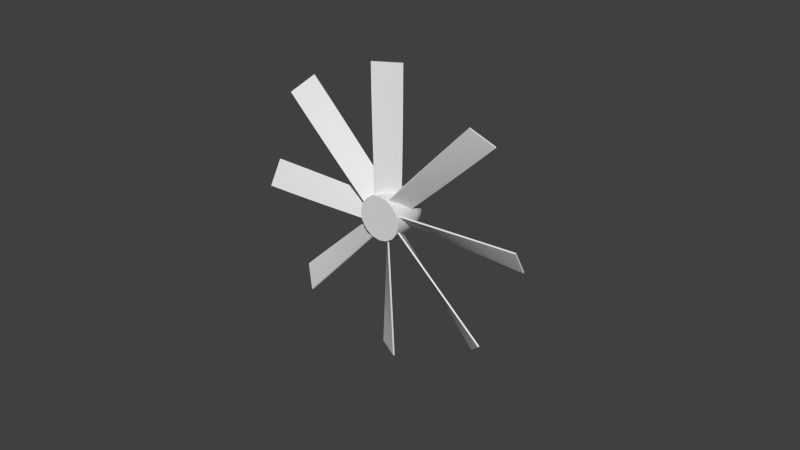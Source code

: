 # Source: Fan.blend  (saved by Blender 2.71.0; exported with 4.5.12 LTS)
import bpy
from mathutils import Matrix  # noqa: F401  (used for matrix-valued properties, if any)

bpy.ops.wm.read_factory_settings(use_empty=True)
scene = bpy.context.scene
scene.name = 'Scene'

# ---- collections
col_collection_6 = bpy.data.collections.new('Collection 6'); scene.collection.children.link(col_collection_6)
col_collection_6.hide_render = True
col_collection_6.hide_viewport = True
col_collection_16 = bpy.data.collections.new('Collection 16'); scene.collection.children.link(col_collection_16)

# ---- world
world_world = bpy.data.worlds.new('World'); scene.world = world_world
world_world.color = (0.05088, 0.05088, 0.05088)
world_world.use_sun_shadow = False
world_world.sun_shadow_jitter_overblur = 0.0
world_world.cycles.sampling_method = 'MANUAL'
world_world.cycles.sample_map_resolution = 256

# ---- meshes
me_sphere_001 = bpy.data.meshes.new('Sphere.001')
me_sphere_001.from_pydata([(-0.3827, 0.0, 0.9239), (-0.7071, 0.0, 0.7071), (-0.9239, 0.0, 0.3827), (-1.0, 0.0, -4.371e-08), (-0.3536, 0.1464, 0.9239), (-0.6533, 0.2706, 0.7071), (-0.8536, 0.3536, 0.3827), (-0.9239, 0.3827, -4.371e-08), (-0.2706, 0.2706, 0.9239), (-0.5, 0.5, 0.7071), (-0.6533, 0.6533, 0.3827), (-0.7071, 0.7071, -4.371e-08), (-0.1464, 0.3536, 0.9239), (-0.2706, 0.6533, 0.7071), (-0.3536, 0.8536, 0.3827), (-0.3827, 0.9239, -4.371e-08), (-1.307e-07, 0.3827, 0.9239), (-7.11e-08, 0.7071, 0.7071), (-1.149e-08, 0.9239, 0.3827), (-1.149e-08, 1.0, -4.371e-08), (-2.088e-07, -1.395e-07, 1.0), (0.1464, 0.3536, 0.9239), (0.2706, 0.6533, 0.7071), (0.3536, 0.8536, 0.3827), (0.3827, 0.9239, -4.371e-08), (0.2706, 0.2706, 0.9239), (0.5, 0.5, 0.7071), (0.6533, 0.6533, 0.3827), (0.7071, 0.7071, -4.371e-08), (0.3536, 0.1464, 0.9239), (0.6533, 0.2706, 0.7071), (0.8536, 0.3536, 0.3827), (0.9239, 0.3827, -4.371e-08), (0.3827, -7.268e-08, 0.9239), (0.7071, -2.664e-07, 0.7071), (0.9239, -2.962e-07, 0.3827), (1.0, -3.26e-07, -4.371e-08), (0.3536, -0.1464, 0.9239), (0.6533, -0.2706, 0.7071), (0.8536, -0.3536, 0.3827), (0.9239, -0.3827, -4.371e-08), (0.2706, -0.2706, 0.9239), (0.5, -0.5, 0.7071), (0.6533, -0.6533, 0.3827), (0.7071, -0.7071, -4.371e-08), (0.1464, -0.3536, 0.9239), (0.2706, -0.6533, 0.7071), (0.3536, -0.8536, 0.3827), (0.3827, -0.9239, -4.371e-08), (-0.9239, -0.3827, -1.201), (-0.7071, -0.7071, -1.201), (-0.3827, -0.9239, -1.201), (-2.499e-07, -0.3827, 0.9239), (-4.883e-07, -0.7071, 0.7071), (-5.181e-07, -0.9239, 0.3827), (-6.075e-07, -1.0, -4.371e-08), (-6.075e-07, -1.0, -1.201), (0.3827, -0.9239, -1.201), (0.7071, -0.7071, -1.201), (-0.1464, -0.3536, 0.9239), (-0.2706, -0.6533, 0.7071), (-0.3536, -0.8536, 0.3827), (-0.3827, -0.9239, -4.371e-08), (0.9239, -0.3827, -1.201), (1.0, -3.26e-07, -1.201), (0.9239, 0.3827, -1.201), (0.7071, 0.7071, -1.201), (-0.2706, -0.2706, 0.9239), (-0.5, -0.5, 0.7071), (-0.6533, -0.6533, 0.3827), (-0.7071, -0.7071, -4.371e-08), (0.3827, 0.9239, -1.201), (-1.149e-08, 1.0, -1.201), (-0.3827, 0.9239, -1.201), (-0.3536, -0.1464, 0.9239), (-0.6533, -0.2706, 0.7071), (-0.8536, -0.3536, 0.3827), (-0.9239, -0.3827, -4.371e-08), (-0.7071, 0.7071, -1.201), (-0.9239, 0.3827, -1.201), (-1.0, 0.0, -1.201), (0.0, 0.0, -1.2)], [], [(3, 2, 6, 7), (2, 1, 5, 6), (1, 0, 4, 5), (7, 6, 10, 11), (6, 5, 9, 10), (5, 4, 8, 9), (11, 10, 14, 15), (10, 9, 13, 14), (9, 8, 12, 13), (15, 14, 18, 19), (14, 13, 17, 18), (13, 12, 16, 17), (19, 18, 23, 24), (18, 17, 22, 23), (17, 16, 21, 22), (24, 23, 27, 28), (23, 22, 26, 27), (22, 21, 25, 26), (28, 27, 31, 32), (27, 26, 30, 31), (26, 25, 29, 30), (32, 31, 35, 36), (31, 30, 34, 35), (30, 29, 33, 34), (36, 35, 39, 40), (35, 34, 38, 39), (34, 33, 37, 38), (40, 39, 43, 44), (39, 38, 42, 43), (38, 37, 41, 42), (44, 43, 47, 48), (43, 42, 46, 47), (42, 41, 45, 46), (44, 48, 57, 58), (40, 44, 58, 63), (70, 77, 49, 50), (48, 47, 54, 55), (47, 46, 53, 54), (46, 45, 52, 53), (24, 28, 66, 71), (19, 24, 71, 72), (48, 55, 56, 57), (55, 54, 61, 62), (54, 53, 60, 61), (53, 52, 59, 60), (55, 62, 51, 56), (7, 11, 78, 79), (28, 32, 65, 66), (62, 61, 69, 70), (61, 60, 68, 69), (60, 59, 67, 68), (15, 19, 72, 73), (36, 40, 63, 64), (62, 70, 50, 51), (70, 69, 76, 77), (69, 68, 75, 76), (68, 67, 74, 75), (0, 20, 4), (4, 20, 8), (8, 20, 12), (12, 20, 16), (16, 20, 21), (21, 20, 25), (25, 20, 29), (29, 20, 33), (33, 20, 37), (37, 20, 41), (41, 20, 45), (77, 3, 80, 49), (45, 20, 52), (3, 7, 79, 80), (52, 20, 59), (32, 36, 64, 65), (59, 20, 67), (11, 15, 73, 78), (67, 20, 74), (77, 76, 2, 3), (76, 75, 1, 2), (75, 74, 0, 1), (74, 20, 0), (81, 73, 72), (81, 78, 73), (81, 79, 78), (81, 80, 79), (81, 49, 80), (81, 50, 49), (81, 51, 50), (81, 56, 51), (81, 57, 56), (81, 58, 57), (81, 63, 58), (81, 64, 63), (81, 65, 64), (81, 66, 65), (81, 71, 66), (81, 72, 71)])
_ca = me_sphere_001.color_attributes.new('Col', 'BYTE_COLOR', 'CORNER')
_ca.data.foreach_set('color', [0.07421, 0.07421, 0.07421, 1.0, 0.07421, 0.07421, 0.07421, 1.0, 0.07421, 0.07421, 0.07421, 1.0, 0.07421, 0.07421, 0.07421, 1.0, 0.07421, 0.07421, 0.07421, 1.0, 0.07421, 0.07421, 0.07421, 1.0, 0.07421, 0.07421, 0.07421, 1.0, 0.07421, 0.07421, 0.07421, 1.0, 0.07421, 0.07421, 0.07421, 1.0, 0.07421, 0.07421, 0.07421, 1.0, 0.07421, 0.07421, 0.07421, 1.0, 0.07421, 0.07421, 0.07421, 1.0, 0.07421, 0.07421, 0.07421, 1.0, 0.07421, 0.07421, 0.07421, 1.0, 0.07421, 0.07421, 0.07421, 1.0, 0.07421, 0.07421, 0.07421, 1.0, 0.07421, 0.07421, 0.07421, 1.0, 0.07421, 0.07421, 0.07421, 1.0, 0.07421, 0.07421, 0.07421, 1.0, 0.07421, 0.07421, 0.07421, 1.0, 0.07421, 0.07421, 0.07421, 1.0, 0.07421, 0.07421, 0.07421, 1.0, 0.07421, 0.07421, 0.07421, 1.0, 0.07421, 0.07421, 0.07421, 1.0, 0.07421, 0.07421, 0.07421, 1.0, 0.07421, 0.07421, 0.07421, 1.0, 0.07421, 0.07421, 0.07421, 1.0, 0.07421, 0.07421, 0.07421, 1.0, 0.07421, 0.07421, 0.07421, 1.0, 0.07421, 0.07421, 0.07421, 1.0, 0.07421, 0.07421, 0.07421, 1.0, 0.07421, 0.07421, 0.07421, 1.0, 0.07421, 0.07421, 0.07421, 1.0, 0.07421, 0.07421, 0.07421, 1.0, 0.07421, 0.07421, 0.07421, 1.0, 0.07421, 0.07421, 0.07421, 1.0, 0.07421, 0.07421, 0.07421, 1.0, 0.07421, 0.07421, 0.07421, 1.0, 0.07421, 0.07421, 0.07421, 1.0, 0.07421, 0.07421, 0.07421, 1.0, 0.07421, 0.07421, 0.07421, 1.0, 0.07421, 0.07421, 0.07421, 1.0, 0.07421, 0.07421, 0.07421, 1.0, 0.07421, 0.07421, 0.07421, 1.0, 0.07421, 0.07421, 0.07421, 1.0, 0.07421, 0.07421, 0.07421, 1.0, 0.07421, 0.07421, 0.07421, 1.0, 0.07421, 0.07421, 0.07421, 1.0, 0.07421, 0.07421, 0.07421, 1.0, 0.07421, 0.07421, 0.07421, 1.0, 0.07421, 0.07421, 0.07421, 1.0, 0.07421, 0.07421, 0.07421, 1.0, 0.07421, 0.07421, 0.07421, 1.0, 0.07421, 0.07421, 0.07421, 1.0, 0.07421, 0.07421, 0.07421, 1.0, 0.07421, 0.07421, 0.07421, 1.0, 0.07421, 0.07421, 0.07421, 1.0, 0.07421, 0.07421, 0.07421, 1.0, 0.07421, 0.07421, 0.07421, 1.0, 0.07421, 0.07421, 0.07421, 1.0, 0.07421, 0.07421, 0.07421, 1.0, 0.07421, 0.07421, 0.07421, 1.0, 0.07421, 0.07421, 0.07421, 1.0, 0.07421, 0.07421, 0.07421, 1.0, 0.07421, 0.07421, 0.07421, 1.0, 0.07421, 0.07421, 0.07421, 1.0, 0.07421, 0.07421, 0.07421, 1.0, 0.07421, 0.07421, 0.07421, 1.0, 0.07421, 0.07421, 0.07421, 1.0, 0.07421, 0.07421, 0.07421, 1.0, 0.07421, 0.07421, 0.07421, 1.0, 0.07421, 0.07421, 0.07421, 1.0, 0.07421, 0.07421, 0.07421, 1.0, 0.07421, 0.07421, 0.07421, 1.0, 0.07421, 0.07421, 0.07421, 1.0, 0.07421, 0.07421, 0.07421, 1.0, 0.07421, 0.07421, 0.07421, 1.0, 0.07421, 0.07421, 0.07421, 1.0, 0.07421, 0.07421, 0.07421, 1.0, 0.07421, 0.07421, 0.07421, 1.0, 0.07421, 0.07421, 0.07421, 1.0, 0.07421, 0.07421, 0.07421, 1.0, 0.07421, 0.07421, 0.07421, 1.0, 0.07421, 0.07421, 0.07421, 1.0, 0.07421, 0.07421, 0.07421, 1.0, 0.07421, 0.07421, 0.07421, 1.0, 0.07421, 0.07421, 0.07421, 1.0, 0.07421, 0.07421, 0.07421, 1.0, 0.07421, 0.07421, 0.07421, 1.0, 0.07421, 0.07421, 0.07421, 1.0, 0.07421, 0.07421, 0.07421, 1.0, 0.07421, 0.07421, 0.07421, 1.0, 0.07421, 0.07421, 0.07421, 1.0, 0.07421, 0.07421, 0.07421, 1.0, 0.07421, 0.07421, 0.07421, 1.0, 0.07421, 0.07421, 0.07421, 1.0, 0.07421, 0.07421, 0.07421, 1.0, 0.07421, 0.07421, 0.07421, 1.0, 0.07421, 0.07421, 0.07421, 1.0, 0.07421, 0.07421, 0.07421, 1.0, 0.07421, 0.07421, 0.07421, 1.0, 0.07421, 0.07421, 0.07421, 1.0, 0.07421, 0.07421, 0.07421, 1.0, 0.07421, 0.07421, 0.07421, 1.0, 0.07421, 0.07421, 0.07421, 1.0, 0.07421, 0.07421, 0.07421, 1.0, 0.07421, 0.07421, 0.07421, 1.0, 0.07421, 0.07421, 0.07421, 1.0, 0.07421, 0.07421, 0.07421, 1.0, 0.07421, 0.07421, 0.07421, 1.0, 0.07421, 0.07421, 0.07421, 1.0, 0.07421, 0.07421, 0.07421, 1.0, 0.07421, 0.07421, 0.07421, 1.0, 0.07421, 0.07421, 0.07421, 1.0, 0.07421, 0.07421, 0.07421, 1.0, 0.07421, 0.07421, 0.07421, 1.0, 0.07421, 0.07421, 0.07421, 1.0, 0.07421, 0.07421, 0.07421, 1.0, 0.07421, 0.07421, 0.07421, 1.0, 0.07421, 0.07421, 0.07421, 1.0, 0.07421, 0.07421, 0.07421, 1.0, 0.07421, 0.07421, 0.07421, 1.0, 0.07421, 0.07421, 0.07421, 1.0, 0.07421, 0.07421, 0.07421, 1.0, 0.07421, 0.07421, 0.07421, 1.0, 0.07421, 0.07421, 0.07421, 1.0, 0.07421, 0.07421, 0.07421, 1.0, 0.07421, 0.07421, 0.07421, 1.0, 0.07421, 0.07421, 0.07421, 1.0, 0.07421, 0.07421, 0.07421, 1.0, 0.07421, 0.07421, 0.07421, 1.0, 0.07421, 0.07421, 0.07421, 1.0, 0.07421, 0.07421, 0.07421, 1.0, 0.07421, 0.07421, 0.07421, 1.0, 0.07421, 0.07421, 0.07421, 1.0, 0.07421, 0.07421, 0.07421, 1.0, 0.07421, 0.07421, 0.07421, 1.0, 0.07421, 0.07421, 0.07421, 1.0, 0.07421, 0.07421, 0.07421, 1.0, 0.07421, 0.07421, 0.07421, 1.0, 0.07421, 0.07421, 0.07421, 1.0, 0.07421, 0.07421, 0.07421, 1.0, 0.07421, 0.07421, 0.07421, 1.0, 0.07421, 0.07421, 0.07421, 1.0, 0.07421, 0.07421, 0.07421, 1.0, 0.07421, 0.07421, 0.07421, 1.0, 0.07421, 0.07421, 0.07421, 1.0, 0.07421, 0.07421, 0.07421, 1.0, 0.07421, 0.07421, 0.07421, 1.0, 0.07421, 0.07421, 0.07421, 1.0, 0.07421, 0.07421, 0.07421, 1.0, 0.07421, 0.07421, 0.07421, 1.0, 0.07421, 0.07421, 0.07421, 1.0, 0.07421, 0.07421, 0.07421, 1.0, 0.07421, 0.07421, 0.07421, 1.0, 0.07421, 0.07421, 0.07421, 1.0, 0.07421, 0.07421, 0.07421, 1.0, 0.07421, 0.07421, 0.07421, 1.0, 0.07421, 0.07421, 0.07421, 1.0, 0.07421, 0.07421, 0.07421, 1.0, 0.07421, 0.07421, 0.07421, 1.0, 0.07421, 0.07421, 0.07421, 1.0, 0.07421, 0.07421, 0.07421, 1.0, 0.07421, 0.07421, 0.07421, 1.0, 0.07421, 0.07421, 0.07421, 1.0, 0.07421, 0.07421, 0.07421, 1.0, 0.07421, 0.07421, 0.07421, 1.0, 0.07421, 0.07421, 0.07421, 1.0, 0.07421, 0.07421, 0.07421, 1.0, 0.07421, 0.07421, 0.07421, 1.0, 0.07421, 0.07421, 0.07421, 1.0, 0.07421, 0.07421, 0.07421, 1.0, 0.07421, 0.07421, 0.07421, 1.0, 0.07421, 0.07421, 0.07421, 1.0, 0.07421, 0.07421, 0.07421, 1.0, 0.07421, 0.07421, 0.07421, 1.0, 0.07421, 0.07421, 0.07421, 1.0, 0.07421, 0.07421, 0.07421, 1.0, 0.07421, 0.07421, 0.07421, 1.0, 0.07421, 0.07421, 0.07421, 1.0, 0.07421, 0.07421, 0.07421, 1.0, 0.07421, 0.07421, 0.07421, 1.0, 0.07421, 0.07421, 0.07421, 1.0, 0.07421, 0.07421, 0.07421, 1.0, 0.07421, 0.07421, 0.07421, 1.0, 0.07421, 0.07421, 0.07421, 1.0, 0.07421, 0.07421, 0.07421, 1.0, 0.07421, 0.07421, 0.07421, 1.0, 0.07421, 0.07421, 0.07421, 1.0, 0.07421, 0.07421, 0.07421, 1.0, 0.07421, 0.07421, 0.07421, 1.0, 0.07421, 0.07421, 0.07421, 1.0, 0.07421, 0.07421, 0.07421, 1.0, 0.07421, 0.07421, 0.07421, 1.0, 0.07421, 0.07421, 0.07421, 1.0, 0.07421, 0.07421, 0.07421, 1.0, 0.07421, 0.07421, 0.07421, 1.0, 0.07421, 0.07421, 0.07421, 1.0, 0.07421, 0.07421, 0.07421, 1.0, 0.07421, 0.07421, 0.07421, 1.0, 0.07421, 0.07421, 0.07421, 1.0, 0.07421, 0.07421, 0.07421, 1.0, 0.07421, 0.07421, 0.07421, 1.0, 0.07421, 0.07421, 0.07421, 1.0, 0.07421, 0.07421, 0.07421, 1.0, 0.07421, 0.07421, 0.07421, 1.0, 0.07421, 0.07421, 0.07421, 1.0, 0.07421, 0.07421, 0.07421, 1.0, 0.07421, 0.07421, 0.07421, 1.0, 0.07421, 0.07421, 0.07421, 1.0, 0.07421, 0.07421, 0.07421, 1.0, 0.07421, 0.07421, 0.07421, 1.0, 0.07421, 0.07421, 0.07421, 1.0, 0.07421, 0.07421, 0.07421, 1.0, 0.07421, 0.07421, 0.07421, 1.0, 0.07421, 0.07421, 0.07421, 1.0, 0.07421, 0.07421, 0.07421, 1.0, 0.07421, 0.07421, 0.07421, 1.0, 0.07421, 0.07421, 0.07421, 1.0, 0.07421, 0.07421, 0.07421, 1.0, 0.07421, 0.07421, 0.07421, 1.0, 0.07421, 0.07421, 0.07421, 1.0, 0.07421, 0.07421, 0.07421, 1.0, 0.07421, 0.07421, 0.07421, 1.0, 0.07421, 0.07421, 0.07421, 1.0, 0.07421, 0.07421, 0.07421, 1.0, 0.07421, 0.07421, 0.07421, 1.0, 0.07421, 0.07421, 0.07421, 1.0, 0.07421, 0.07421, 0.07421, 1.0, 0.07421, 0.07421, 0.07421, 1.0, 0.07421, 0.07421, 0.07421, 1.0, 0.07421, 0.07421, 0.07421, 1.0, 0.07421, 0.07421, 0.07421, 1.0, 0.07421, 0.07421, 0.07421, 1.0, 0.07421, 0.07421, 0.07421, 1.0, 0.07421, 0.07421, 0.07421, 1.0, 0.07421, 0.07421, 0.07421, 1.0, 0.07421, 0.07421, 0.07421, 1.0, 0.07421, 0.07421, 0.07421, 1.0, 0.07421, 0.07421, 0.07421, 1.0, 0.07421, 0.07421, 0.07421, 1.0, 0.07421, 0.07421, 0.07421, 1.0, 0.07421, 0.07421, 0.07421, 1.0, 0.07421, 0.07421, 0.07421, 1.0, 0.07421, 0.07421, 0.07421, 1.0, 0.07421, 0.07421, 0.07421, 1.0, 0.07421, 0.07421, 0.07421, 1.0, 0.07421, 0.07421, 0.07421, 1.0, 0.07421, 0.07421, 0.07421, 1.0, 0.07421, 0.07421, 0.07421, 1.0, 0.07421, 0.07421, 0.07421, 1.0, 0.07421, 0.07421, 0.07421, 1.0, 0.07421, 0.07421, 0.07421, 1.0, 0.07421, 0.07421, 0.07421, 1.0, 0.07421, 0.07421, 0.07421, 1.0, 0.07421, 0.07421, 0.07421, 1.0, 0.07421, 0.07421, 0.07421, 1.0, 0.07421, 0.07421, 0.07421, 1.0, 0.07421, 0.07421, 0.07421, 1.0, 0.07421, 0.07421, 0.07421, 1.0, 0.07421, 0.07421, 0.07421, 1.0, 0.07421, 0.07421, 0.07421, 1.0, 0.07421, 0.07421, 0.07421, 1.0, 0.07421, 0.07421, 0.07421, 1.0, 0.07421, 0.07421, 0.07421, 1.0, 0.07421, 0.07421, 0.07421, 1.0, 0.07421, 0.07421, 0.07421, 1.0, 0.07421, 0.07421, 0.07421, 1.0, 0.07421, 0.07421, 0.07421, 1.0, 0.07421, 0.07421, 0.07421, 1.0, 0.07421, 0.07421, 0.07421, 1.0, 0.07421, 0.07421, 0.07421, 1.0, 0.07421, 0.07421, 0.07421, 1.0, 0.07421, 0.07421, 0.07421, 1.0, 0.07421, 0.07421, 0.07421, 1.0, 0.07421, 0.07421, 0.07421, 1.0, 0.07421, 0.07421, 0.07421, 1.0, 0.07421, 0.07421, 0.07421, 1.0, 0.07421, 0.07421, 0.07421, 1.0, 0.07421, 0.07421, 0.07421, 1.0, 0.07421, 0.07421, 0.07421, 1.0, 0.07421, 0.07421, 0.07421, 1.0, 0.07421, 0.07421, 0.07421, 1.0, 0.07421, 0.07421, 0.07421, 1.0, 0.07421, 0.07421, 0.07421, 1.0, 0.07421, 0.07421, 0.07421, 1.0, 0.07421, 0.07421, 0.07421, 1.0, 0.07421, 0.07421, 0.07421, 1.0, 0.07421, 0.07421, 0.07421, 1.0, 0.07421, 0.07421, 0.07421, 1.0, 0.07421, 0.07421, 0.07421, 1.0, 0.07421, 0.07421, 0.07421, 1.0, 0.07421, 0.07421, 0.07421, 1.0, 0.07421, 0.07421, 0.07421, 1.0, 0.07421, 0.07421, 0.07421, 1.0, 0.07421, 0.07421, 0.07421, 1.0, 0.07421, 0.07421, 0.07421, 1.0, 0.07421, 0.07421, 0.07421, 1.0, 0.07421, 0.07421, 0.07421, 1.0, 0.07421, 0.07421, 0.07421, 1.0, 0.07421, 0.07421, 0.07421, 1.0, 0.07421, 0.07421, 0.07421, 1.0, 0.07421, 0.07421, 0.07421, 1.0, 0.07421, 0.07421, 0.07421, 1.0, 0.07421, 0.07421, 0.07421, 1.0, 0.07421, 0.07421, 0.07421, 1.0, 0.07421, 0.07421, 0.07421, 1.0, 0.07421, 0.07421, 0.07421, 1.0, 0.07421, 0.07421, 0.07421, 1.0, 0.07421, 0.07421, 0.07421, 1.0, 0.07421, 0.07421, 0.07421, 1.0, 0.07421, 0.07421, 0.07421, 1.0, 0.07421, 0.07421, 0.07421, 1.0, 0.07421, 0.07421, 0.07421, 1.0, 0.07421, 0.07421, 0.07421, 1.0, 0.07421, 0.07421, 0.07421, 1.0, 0.07421, 0.07421, 0.07421, 1.0, 0.07421, 0.07421, 0.07421, 1.0, 0.07421, 0.07421, 0.07421, 1.0, 0.07421, 0.07421, 0.07421, 1.0, 0.07421, 0.07421, 0.07421, 1.0, 0.07421, 0.07421, 0.07421, 1.0, 0.07421, 0.07421, 0.07421, 1.0, 0.07421, 0.07421, 0.07421, 1.0, 0.07421, 0.07421, 0.07421, 1.0, 0.07421, 0.07421, 0.07421, 1.0, 0.07421, 0.07421, 0.07421, 1.0, 0.07421, 0.07421, 0.07421, 1.0, 0.07421, 0.07421, 0.07421, 1.0, 0.07421, 0.07421, 0.07421, 1.0, 0.07421, 0.07421, 0.07421, 1.0, 0.07421, 0.07421, 0.07421, 1.0, 0.07421, 0.07421, 0.07421, 1.0, 0.07421, 0.07421, 0.07421, 1.0, 0.07421, 0.07421, 0.07421, 1.0, 0.07421, 0.07421, 0.07421, 1.0, 0.07421, 0.07421, 0.07421, 1.0, 0.07421, 0.07421, 0.07421, 1.0, 0.07421, 0.07421, 0.07421, 1.0, 0.07421, 0.07421, 0.07421, 1.0, 0.07421, 0.07421, 0.07421, 1.0, 0.07421, 0.07421, 0.07421, 1.0, 0.07421, 0.07421, 0.07421, 1.0, 0.07421, 0.07421, 0.07421, 1.0, 0.07421, 0.07421, 0.07421, 1.0, 0.07421, 0.07421, 0.07421, 1.0, 0.07421, 0.07421, 0.07421, 1.0, 0.07421, 0.07421, 0.07421, 1.0, 0.07421, 0.07421, 0.07421, 1.0, 0.07421, 0.07421, 0.07421, 1.0, 0.07421, 0.07421, 0.07421, 1.0, 0.07421, 0.07421, 0.07421, 1.0])
me_sphere_001.use_remesh_preserve_volume = False
me_sphere_001.use_remesh_preserve_attributes = False
me_sphere_001.use_mirror_vertex_groups = False
me_sphere_001.use_paint_bone_selection = False
me_sphere_001.use_paint_mask = True
me_sphere_001.update()
me_plane = bpy.data.meshes.new('Plane')
me_plane.from_pydata([(0.9815, 0.0455, -0.0789), (0.1183, 0.06222, -0.04969), (0.9815, -0.04996, 0.08615), (0.1183, -0.06669, 0.05694), (0.8089, 0.04976, -0.07425), (0.6362, 0.05359, -0.06895), (0.4636, 0.05696, -0.06306), (0.2909, 0.05985, -0.05662), (0.2909, -0.06431, 0.06387), (0.4636, -0.06143, 0.07031), (0.6362, -0.05805, 0.0762), (0.8089, -0.05422, 0.0815)], [], [(7, 1, 3, 8), (0, 4, 11, 2), (4, 5, 10, 11), (5, 6, 9, 10), (6, 7, 8, 9)])
_ca = me_plane.color_attributes.new('Col', 'BYTE_COLOR', 'CORNER')
_ca.data.foreach_set('color', [0.07227, 0.07227, 0.07227, 1.0, 0.04374, 0.04374, 0.04374, 1.0, 0.04374, 0.04374, 0.04374, 1.0, 0.09084, 0.09084, 0.09084, 1.0, 0.05127, 0.05127, 0.05127, 1.0, 0.05613, 0.05613, 0.05613, 1.0, 0.07036, 0.07036, 0.07036, 1.0, 0.06848, 0.06848, 0.06848, 1.0, 0.05613, 0.05613, 0.05613, 1.0, 0.06663, 0.06663, 0.06663, 1.0, 0.07036, 0.07036, 0.07036, 1.0, 0.07036, 0.07036, 0.07036, 1.0, 0.06663, 0.06663, 0.06663, 1.0, 0.07421, 0.07421, 0.07421, 1.0, 0.07619, 0.07619, 0.07619, 1.0, 0.07036, 0.07036, 0.07036, 1.0, 0.07421, 0.07421, 0.07421, 1.0, 0.07227, 0.07227, 0.07227, 1.0, 0.09084, 0.09084, 0.09084, 1.0, 0.07619, 0.07619, 0.07619, 1.0])
me_plane.use_remesh_preserve_volume = False
me_plane.use_remesh_preserve_attributes = False
me_plane.use_mirror_vertex_groups = False
me_plane.update()
me_plane_001 = bpy.data.meshes.new('Plane.001')
me_plane_001.from_pydata([(0.9815, 0.0455, -0.0789), (0.1183, 0.06222, -0.04969), (0.9815, -0.04996, 0.08615), (0.1183, -0.06669, 0.05694), (0.8089, 0.04976, -0.07425), (0.6362, 0.05359, -0.06895), (0.4636, 0.05696, -0.06306), (0.2909, 0.05985, -0.05662), (0.2909, -0.06431, 0.06387), (0.4636, -0.06143, 0.07031), (0.6362, -0.05805, 0.0762), (0.8089, -0.05422, 0.0815), (0.9815, 0.037, -0.08418), (0.1183, 0.05555, -0.05713), (0.9815, -0.05845, 0.08087), (0.1183, -0.07337, 0.0495), (0.8089, 0.04144, -0.0798), (0.6362, 0.04566, -0.07505), (0.4636, 0.04948, -0.0697), (0.2909, 0.05289, -0.0638), (0.2909, -0.07128, 0.0567), (0.4636, -0.06891, 0.06367), (0.6362, -0.06598, 0.0701), (0.8089, -0.06254, 0.07594), (0.7498, 0.0455, 0.6382), (0.1188, 0.06222, 0.04849), (0.6331, -0.04996, 0.7549), (0.04337, -0.06669, 0.1239), (0.6244, 0.04976, 0.5194), (0.4986, 0.05359, 0.4011), (0.3724, 0.05696, 0.2832), (0.2457, 0.05985, 0.1657), (0.1605, -0.06431, 0.2509), (0.2781, -0.06143, 0.3775), (0.396, -0.05805, 0.5037), (0.5143, -0.05422, 0.6296), (0.7535, 0.037, 0.6345), (0.124, 0.05555, 0.04323), (0.6368, -0.05845, 0.7512), (0.04863, -0.07337, 0.1186), (0.6284, 0.04144, 0.5155), (0.5029, 0.04566, 0.3968), (0.3771, 0.04948, 0.2785), (0.2508, 0.05289, 0.1606), (0.1656, -0.07128, 0.2458), (0.2828, -0.06891, 0.3728), (0.4003, -0.06598, 0.4994), (0.5182, -0.06254, 0.6256), (0.0789, 0.0455, 0.9815), (0.04969, 0.06222, 0.1183), (-0.08615, -0.04996, 0.9815), (-0.05694, -0.06669, 0.1183), (0.07425, 0.04976, 0.8089), (0.06895, 0.05359, 0.6362), (0.06306, 0.05696, 0.4636), (0.05662, 0.05985, 0.2909), (-0.06387, -0.06431, 0.2909), (-0.07031, -0.06143, 0.4636), (-0.0762, -0.05805, 0.6362), (-0.0815, -0.05422, 0.8089), (0.08418, 0.037, 0.9815), (0.05713, 0.05555, 0.1183), (-0.08087, -0.05845, 0.9815), (-0.0495, -0.07337, 0.1183), (0.0798, 0.04144, 0.8089), (0.07505, 0.04566, 0.6362), (0.0697, 0.04948, 0.4636), (0.0638, 0.05289, 0.2909), (-0.0567, -0.07128, 0.2909), (-0.06367, -0.06891, 0.4636), (-0.0701, -0.06598, 0.6362), (-0.07594, -0.06254, 0.8089), (-0.6382, 0.0455, 0.7498), (-0.04849, 0.06222, 0.1188), (-0.7549, -0.04996, 0.6331), (-0.1239, -0.06669, 0.04337), (-0.5194, 0.04976, 0.6244), (-0.4011, 0.05359, 0.4986), (-0.2832, 0.05696, 0.3724), (-0.1657, 0.05985, 0.2457), (-0.2509, -0.06431, 0.1605), (-0.3775, -0.06143, 0.2781), (-0.5037, -0.05805, 0.396), (-0.6296, -0.05422, 0.5143), (-0.6345, 0.037, 0.7535), (-0.04323, 0.05555, 0.124), (-0.7512, -0.05845, 0.6368), (-0.1186, -0.07337, 0.04863), (-0.5155, 0.04144, 0.6284), (-0.3968, 0.04566, 0.5029), (-0.2785, 0.04948, 0.3771), (-0.1606, 0.05289, 0.2508), (-0.2458, -0.07128, 0.1656), (-0.3728, -0.0689, 0.2828), (-0.4994, -0.06598, 0.4003), (-0.6256, -0.06254, 0.5182), (-0.9815, 0.0455, 0.0789), (-0.1183, 0.06222, 0.04969), (-0.9815, -0.04996, -0.08615), (-0.1183, -0.06669, -0.05694), (-0.8089, 0.04976, 0.07425), (-0.6362, 0.05359, 0.06895), (-0.4636, 0.05696, 0.06306), (-0.2909, 0.05985, 0.05662), (-0.2909, -0.06431, -0.06387), (-0.4636, -0.06143, -0.07031), (-0.6362, -0.05805, -0.0762), (-0.8089, -0.05422, -0.0815), (-0.9815, 0.037, 0.08418), (-0.1183, 0.05555, 0.05713), (-0.9815, -0.05845, -0.08087), (-0.1183, -0.07337, -0.0495), (-0.8089, 0.04144, 0.0798), (-0.6362, 0.04566, 0.07505), (-0.4636, 0.04948, 0.0697), (-0.2909, 0.05289, 0.0638), (-0.2909, -0.07128, -0.0567), (-0.4636, -0.0689, -0.06367), (-0.6362, -0.06598, -0.0701), (-0.8089, -0.06254, -0.07594), (-0.7498, 0.0455, -0.6382), (-0.1188, 0.06222, -0.04849), (-0.6331, -0.04996, -0.7549), (-0.04337, -0.06669, -0.1239), (-0.6244, 0.04976, -0.5194), (-0.4986, 0.05359, -0.4011), (-0.3724, 0.05696, -0.2832), (-0.2457, 0.05985, -0.1657), (-0.1605, -0.06431, -0.2509), (-0.2781, -0.06143, -0.3775), (-0.396, -0.05805, -0.5037), (-0.5143, -0.05422, -0.6296), (-0.7535, 0.037, -0.6345), (-0.124, 0.05555, -0.04323), (-0.6368, -0.05845, -0.7512), (-0.04863, -0.07337, -0.1186), (-0.6284, 0.04144, -0.5155), (-0.5029, 0.04566, -0.3968), (-0.3771, 0.04948, -0.2785), (-0.2508, 0.05289, -0.1606), (-0.1656, -0.07128, -0.2458), (-0.2828, -0.0689, -0.3728), (-0.4003, -0.06598, -0.4994), (-0.5182, -0.06254, -0.6256), (-0.0789, 0.0455, -0.9815), (-0.04969, 0.06222, -0.1183), (0.08615, -0.04996, -0.9815), (0.05694, -0.06669, -0.1183), (-0.07425, 0.04976, -0.8089), (-0.06895, 0.05359, -0.6362), (-0.06306, 0.05696, -0.4636), (-0.05662, 0.05985, -0.2909), (0.06387, -0.06431, -0.2909), (0.07031, -0.06143, -0.4636), (0.0762, -0.05805, -0.6362), (0.0815, -0.05422, -0.8089), (-0.08418, 0.037, -0.9815), (-0.05713, 0.05555, -0.1183), (0.08087, -0.05845, -0.9815), (0.0495, -0.07337, -0.1183), (-0.0798, 0.04144, -0.8089), (-0.07505, 0.04566, -0.6362), (-0.0697, 0.04948, -0.4636), (-0.0638, 0.05289, -0.2909), (0.0567, -0.07128, -0.2909), (0.06367, -0.0689, -0.4636), (0.0701, -0.06598, -0.6362), (0.07594, -0.06254, -0.8089), (0.6382, 0.0455, -0.7498), (0.04849, 0.06222, -0.1188), (0.7549, -0.04996, -0.6331), (0.1239, -0.06669, -0.04337), (0.5194, 0.04976, -0.6244), (0.4011, 0.05359, -0.4986), (0.2832, 0.05696, -0.3724), (0.1657, 0.05985, -0.2457), (0.2509, -0.06431, -0.1605), (0.3775, -0.06143, -0.2781), (0.5037, -0.05805, -0.396), (0.6296, -0.05422, -0.5143), (0.6345, 0.037, -0.7535), (0.04323, 0.05555, -0.124), (0.7512, -0.05845, -0.6368), (0.1186, -0.07337, -0.04863), (0.5155, 0.04144, -0.6284), (0.3968, 0.04566, -0.5029), (0.2785, 0.04948, -0.3771), (0.1606, 0.05289, -0.2508), (0.2458, -0.07128, -0.1656), (0.3728, -0.0689, -0.2828), (0.4994, -0.06598, -0.4003), (0.6256, -0.06254, -0.5182), (-0.0573, 0.2286, 1.044e-08), (-0.1059, 0.1961, 7.993e-09), (-0.1383, 0.1475, 4.326e-09), (-0.1497, 0.09025, -4.941e-16), (-0.05294, 0.2286, -0.02193), (-0.09781, 0.1961, -0.04052), (-0.1278, 0.1475, -0.05294), (-0.1383, 0.09025, -0.0573), (-0.04052, 0.2286, -0.04052), (-0.07486, 0.1961, -0.07486), (-0.09781, 0.1475, -0.09781), (-0.1059, 0.09025, -0.1059), (-0.02193, 0.2286, -0.05294), (-0.04052, 0.1961, -0.09781), (-0.05294, 0.1475, -0.1278), (-0.0573, 0.09025, -0.1383), (-1.957e-08, 0.2286, -0.0573), (-1.065e-08, 0.1961, -0.1059), (-1.721e-09, 0.1475, -0.1383), (-1.721e-09, 0.09025, -0.1497), (-3.126e-08, 0.24, 3.219e-08), (0.02193, 0.2286, -0.05294), (0.04052, 0.1961, -0.09781), (0.05294, 0.1475, -0.1278), (0.0573, 0.09025, -0.1383), (0.04052, 0.2286, -0.04052), (0.07486, 0.1961, -0.07486), (0.09781, 0.1475, -0.09781), (0.1059, 0.09025, -0.1059), (0.05294, 0.2286, -0.02193), (0.09781, 0.1961, -0.04052), (0.1278, 0.1475, -0.05294), (0.1383, 0.09025, -0.0573), (0.0573, 0.2286, 2.133e-08), (0.1059, 0.1961, 4.788e-08), (0.1383, 0.1475, 4.868e-08), (0.1497, 0.09025, 4.881e-08), (0.05294, 0.2286, 0.02193), (0.09781, 0.1961, 0.04052), (0.1278, 0.1475, 0.05294), (0.1383, 0.09025, 0.0573), (0.04052, 0.2286, 0.04052), (0.07486, 0.1961, 0.07486), (0.09781, 0.1475, 0.09781), (0.1059, 0.09025, 0.1059), (0.02193, 0.2286, 0.05294), (0.04052, 0.1961, 0.09781), (0.05294, 0.1475, 0.1278), (0.0573, 0.09025, 0.1383), (-0.1383, -0.0896, 0.0573), (-0.1059, -0.0896, 0.1059), (-0.0573, -0.0896, 0.1383), (-3.742e-08, 0.2286, 0.0573), (-7.312e-08, 0.1961, 0.1059), (-7.758e-08, 0.1475, 0.1383), (-9.097e-08, 0.09025, 0.1497), (-9.097e-08, -0.0896, 0.1497), (0.0573, -0.0896, 0.1383), (0.1059, -0.0896, 0.1059), (-0.02193, 0.2286, 0.05294), (-0.04052, 0.1961, 0.09781), (-0.05294, 0.1475, 0.1278), (-0.0573, 0.09025, 0.1383), (0.1383, -0.0896, 0.0573), (0.1497, -0.0896, 3.523e-08), (0.1383, -0.0896, -0.0573), (0.1059, -0.0896, -0.1059), (-0.04052, 0.2286, 0.04052), (-0.07486, 0.1961, 0.07486), (-0.09781, 0.1475, 0.09781), (-0.1059, 0.09025, 0.1059), (0.0573, -0.0896, -0.1383), (-1.721e-09, -0.0896, -0.1497), (-0.0573, -0.0896, -0.1383), (-0.05294, 0.2286, 0.02193), (-0.09781, 0.1961, 0.04052), (-0.1278, 0.1475, 0.05294), (-0.1383, 0.09025, 0.0573), (-0.1059, -0.0896, -0.1059), (-0.1383, -0.0896, -0.0573), (-0.1497, -0.0896, -1.358e-08), (0.0, -0.08947, -1.357e-08)], [], [(7, 1, 3), (0, 4, 11), (4, 5, 10), (5, 6, 9), (6, 7, 8), (15, 13, 19), (23, 16, 12), (22, 17, 16), (21, 18, 17), (20, 19, 18), (0, 2, 14), (7, 19, 13), (3, 1, 13), (11, 23, 14), (0, 12, 16), (4, 16, 17), (5, 17, 18), (6, 18, 19), (3, 15, 20), (8, 20, 21), (9, 21, 22), (10, 22, 23), (8, 7, 3), (2, 0, 11), (11, 4, 10), (10, 5, 9), (9, 6, 8), (20, 15, 19), (14, 23, 12), (23, 22, 16), (22, 21, 17), (21, 20, 18), (12, 0, 14), (1, 7, 13), (15, 3, 13), (2, 11, 14), (4, 0, 16), (5, 4, 17), (6, 5, 18), (7, 6, 19), (8, 3, 20), (9, 8, 21), (10, 9, 22), (11, 10, 23), (31, 25, 27), (24, 28, 35), (28, 29, 34), (29, 30, 33), (30, 31, 32), (39, 37, 43), (47, 40, 36), (46, 41, 40), (45, 42, 41), (44, 43, 42), (24, 26, 38), (31, 43, 37), (27, 25, 37), (35, 47, 38), (24, 36, 40), (28, 40, 41), (29, 41, 42), (30, 42, 43), (27, 39, 44), (32, 44, 45), (33, 45, 46), (34, 46, 47), (32, 31, 27), (26, 24, 35), (35, 28, 34), (34, 29, 33), (33, 30, 32), (44, 39, 43), (38, 47, 36), (47, 46, 40), (46, 45, 41), (45, 44, 42), (36, 24, 38), (25, 31, 37), (39, 27, 37), (26, 35, 38), (28, 24, 40), (29, 28, 41), (30, 29, 42), (31, 30, 43), (32, 27, 44), (33, 32, 45), (34, 33, 46), (35, 34, 47), (55, 49, 51), (48, 52, 59), (52, 53, 58), (53, 54, 57), (54, 55, 56), (63, 61, 67), (71, 64, 60), (70, 65, 64), (69, 66, 65), (68, 67, 66), (48, 50, 62), (55, 67, 61), (51, 49, 61), (59, 71, 62), (48, 60, 64), (52, 64, 65), (53, 65, 66), (54, 66, 67), (51, 63, 68), (56, 68, 69), (57, 69, 70), (58, 70, 71), (56, 55, 51), (50, 48, 59), (59, 52, 58), (58, 53, 57), (57, 54, 56), (68, 63, 67), (62, 71, 60), (71, 70, 64), (70, 69, 65), (69, 68, 66), (60, 48, 62), (49, 55, 61), (63, 51, 61), (50, 59, 62), (52, 48, 64), (53, 52, 65), (54, 53, 66), (55, 54, 67), (56, 51, 68), (57, 56, 69), (58, 57, 70), (59, 58, 71), (79, 73, 75), (72, 76, 83), (76, 77, 82), (77, 78, 81), (78, 79, 80), (87, 85, 91), (95, 88, 84), (94, 89, 88), (93, 90, 89), (92, 91, 90), (72, 74, 86), (79, 91, 85), (75, 73, 85), (83, 95, 86), (72, 84, 88), (76, 88, 89), (77, 89, 90), (78, 90, 91), (75, 87, 92), (80, 92, 93), (81, 93, 94), (82, 94, 95), (80, 79, 75), (74, 72, 83), (83, 76, 82), (82, 77, 81), (81, 78, 80), (92, 87, 91), (86, 95, 84), (95, 94, 88), (94, 93, 89), (93, 92, 90), (84, 72, 86), (73, 79, 85), (87, 75, 85), (74, 83, 86), (76, 72, 88), (77, 76, 89), (78, 77, 90), (79, 78, 91), (80, 75, 92), (81, 80, 93), (82, 81, 94), (83, 82, 95), (103, 97, 99), (96, 100, 107), (100, 101, 106), (101, 102, 105), (102, 103, 104), (111, 109, 115), (119, 112, 108), (118, 113, 112), (117, 114, 113), (116, 115, 114), (96, 98, 110), (103, 115, 109), (99, 97, 109), (107, 119, 110), (96, 108, 112), (100, 112, 113), (101, 113, 114), (102, 114, 115), (99, 111, 116), (104, 116, 117), (105, 117, 118), (106, 118, 119), (104, 103, 99), (98, 96, 107), (107, 100, 106), (106, 101, 105), (105, 102, 104), (116, 111, 115), (110, 119, 108), (119, 118, 112), (118, 117, 113), (117, 116, 114), (108, 96, 110), (97, 103, 109), (111, 99, 109), (98, 107, 110), (100, 96, 112), (101, 100, 113), (102, 101, 114), (103, 102, 115), (104, 99, 116), (105, 104, 117), (106, 105, 118), (107, 106, 119), (127, 121, 123), (120, 124, 131), (124, 125, 130), (125, 126, 129), (126, 127, 128), (135, 133, 139), (143, 136, 132), (142, 137, 136), (141, 138, 137), (140, 139, 138), (120, 122, 134), (127, 139, 133), (123, 121, 133), (131, 143, 134), (120, 132, 136), (124, 136, 137), (125, 137, 138), (126, 138, 139), (123, 135, 140), (128, 140, 141), (129, 141, 142), (130, 142, 143), (128, 127, 123), (122, 120, 131), (131, 124, 130), (130, 125, 129), (129, 126, 128), (140, 135, 139), (134, 143, 132), (143, 142, 136), (142, 141, 137), (141, 140, 138), (132, 120, 134), (121, 127, 133), (135, 123, 133), (122, 131, 134), (124, 120, 136), (125, 124, 137), (126, 125, 138), (127, 126, 139), (128, 123, 140), (129, 128, 141), (130, 129, 142), (131, 130, 143), (151, 145, 147), (144, 148, 155), (148, 149, 154), (149, 150, 153), (150, 151, 152), (159, 157, 163), (167, 160, 156), (166, 161, 160), (165, 162, 161), (164, 163, 162), (144, 146, 158), (151, 163, 157), (147, 145, 157), (155, 167, 158), (144, 156, 160), (148, 160, 161), (149, 161, 162), (150, 162, 163), (147, 159, 164), (152, 164, 165), (153, 165, 166), (154, 166, 167), (152, 151, 147), (146, 144, 155), (155, 148, 154), (154, 149, 153), (153, 150, 152), (164, 159, 163), (158, 167, 156), (167, 166, 160), (166, 165, 161), (165, 164, 162), (156, 144, 158), (145, 151, 157), (159, 147, 157), (146, 155, 158), (148, 144, 160), (149, 148, 161), (150, 149, 162), (151, 150, 163), (152, 147, 164), (153, 152, 165), (154, 153, 166), (155, 154, 167), (175, 169, 171), (168, 172, 179), (172, 173, 178), (173, 174, 177), (174, 175, 176), (183, 181, 187), (191, 184, 180), (190, 185, 184), (189, 186, 185), (188, 187, 186), (168, 170, 182), (175, 187, 181), (171, 169, 181), (179, 191, 182), (168, 180, 184), (172, 184, 185), (173, 185, 186), (174, 186, 187), (171, 183, 188), (176, 188, 189), (177, 189, 190), (178, 190, 191), (176, 175, 171), (170, 168, 179), (179, 172, 178), (178, 173, 177), (177, 174, 176), (188, 183, 187), (182, 191, 180), (191, 190, 184), (190, 189, 185), (189, 188, 186), (180, 168, 182), (169, 175, 181), (183, 171, 181), (170, 179, 182), (172, 168, 184), (173, 172, 185), (174, 173, 186), (175, 174, 187), (176, 171, 188), (177, 176, 189), (178, 177, 190), (179, 178, 191), (195, 194, 198), (194, 193, 197), (193, 192, 196), (199, 198, 202), (198, 197, 201), (196, 200, 201), (203, 202, 206), (202, 201, 205), (200, 204, 205), (206, 210, 211), (206, 205, 209), (205, 204, 208), (210, 215, 216), (210, 209, 214), (209, 208, 213), (216, 215, 219), (215, 214, 218), (214, 213, 217), (220, 219, 223), (218, 222, 223), (218, 217, 221), (224, 223, 227), (222, 226, 227), (222, 221, 225), (228, 227, 231), (226, 230, 231), (226, 225, 229), (232, 231, 235), (230, 234, 235), (230, 229, 233), (236, 235, 239), (234, 238, 239), (234, 233, 237), (236, 240, 249), (232, 236, 250), (262, 269, 241), (240, 239, 246), (238, 245, 246), (238, 237, 244), (216, 220, 258), (211, 216, 263), (240, 247, 248), (247, 246, 253), (245, 252, 253), (245, 244, 251), (247, 254, 243), (199, 203, 270), (220, 224, 257), (254, 253, 261), (252, 260, 261), (252, 251, 259), (207, 211, 264), (228, 232, 255), (254, 262, 242), (262, 261, 268), (260, 267, 268), (260, 259, 266), (192, 212, 196), (196, 212, 200), (200, 212, 204), (204, 212, 208), (208, 212, 213), (213, 212, 217), (217, 212, 221), (221, 212, 225), (225, 212, 229), (229, 212, 233), (233, 212, 237), (269, 195, 272), (237, 212, 244), (195, 199, 271), (244, 212, 251), (224, 228, 256), (251, 212, 259), (203, 207, 265), (259, 212, 266), (269, 268, 194), (268, 267, 193), (267, 266, 192), (266, 212, 192), (273, 265, 264), (273, 270, 265), (273, 271, 270), (273, 272, 271), (273, 241, 272), (273, 242, 241), (273, 243, 242), (273, 248, 243), (273, 249, 248), (273, 250, 249), (273, 255, 250), (273, 256, 255), (273, 257, 256), (273, 258, 257), (273, 263, 258), (273, 264, 263), (199, 195, 198), (198, 194, 197), (197, 193, 196), (203, 199, 202), (202, 198, 201), (197, 196, 201), (207, 203, 206), (206, 202, 205), (201, 200, 205), (207, 206, 211), (210, 206, 209), (209, 205, 208), (211, 210, 216), (215, 210, 214), (214, 209, 213), (220, 216, 219), (219, 215, 218), (218, 214, 217), (224, 220, 223), (219, 218, 223), (222, 218, 221), (228, 224, 227), (223, 222, 227), (226, 222, 225), (232, 228, 231), (227, 226, 231), (230, 226, 229), (236, 232, 235), (231, 230, 235), (234, 230, 233), (240, 236, 239), (235, 234, 239), (238, 234, 237), (250, 236, 249), (255, 232, 250), (242, 262, 241), (247, 240, 246), (239, 238, 246), (245, 238, 244), (263, 216, 258), (264, 211, 263), (249, 240, 248), (254, 247, 253), (246, 245, 253), (252, 245, 251), (248, 247, 243), (271, 199, 270), (258, 220, 257), (262, 254, 261), (253, 252, 261), (260, 252, 259), (265, 207, 264), (256, 228, 255), (243, 254, 242), (269, 262, 268), (261, 260, 268), (267, 260, 266), (241, 269, 272), (272, 195, 271), (257, 224, 256), (270, 203, 265), (195, 269, 194), (194, 268, 193), (193, 267, 192)])
me_plane_001.polygons.foreach_set('use_smooth', [True] * 512)
_ca = me_plane_001.color_attributes.new('Col', 'BYTE_COLOR', 'CORNER')
_ca.data.foreach_set('color', [0.07227, 0.07227, 0.07227, 1.0, 0.04374, 0.04374, 0.04374, 1.0, 0.04374, 0.04374, 0.04374, 1.0, 0.05127, 0.05127, 0.05127, 1.0, 0.05613, 0.05613, 0.05613, 1.0, 0.07036, 0.07036, 0.07036, 1.0, 0.05613, 0.05613, 0.05613, 1.0, 0.06663, 0.06663, 0.06663, 1.0, 0.07036, 0.07036, 0.07036, 1.0, 0.06663, 0.06663, 0.06663, 1.0, 0.07421, 0.07421, 0.07421, 1.0, 0.07619, 0.07619, 0.07619, 1.0, 0.07421, 0.07421, 0.07421, 1.0, 0.07227, 0.07227, 0.07227, 1.0, 0.09084, 0.09084, 0.09084, 1.0, 0.04374, 0.04374, 0.04374, 1.0, 0.04374, 0.04374, 0.04374, 1.0, 0.07227, 0.07227, 0.07227, 1.0, 0.07036, 0.07036, 0.07036, 1.0, 0.05613, 0.05613, 0.05613, 1.0, 0.05127, 0.05127, 0.05127, 1.0, 0.07036, 0.07036, 0.07036, 1.0, 0.06663, 0.06663, 0.06663, 1.0, 0.05613, 0.05613, 0.05613, 1.0, 0.07619, 0.07619, 0.07619, 1.0, 0.07421, 0.07421, 0.07421, 1.0, 0.06663, 0.06663, 0.06663, 1.0, 0.09084, 0.09084, 0.09084, 1.0, 0.07227, 0.07227, 0.07227, 1.0, 0.07421, 0.07421, 0.07421, 1.0, 0.05127, 0.05127, 0.05127, 1.0, 0.06848, 0.06848, 0.06848, 1.0, 0.06848, 0.06848, 0.06848, 1.0, 0.07227, 0.07227, 0.07227, 1.0, 0.07227, 0.07227, 0.07227, 1.0, 0.04374, 0.04374, 0.04374, 1.0, 0.04374, 0.04374, 0.04374, 1.0, 0.04374, 0.04374, 0.04374, 1.0, 0.04374, 0.04374, 0.04374, 1.0, 0.07036, 0.07036, 0.07036, 1.0, 0.07036, 0.07036, 0.07036, 1.0, 0.06848, 0.06848, 0.06848, 1.0, 0.05127, 0.05127, 0.05127, 1.0, 0.05127, 0.05127, 0.05127, 1.0, 0.05613, 0.05613, 0.05613, 1.0, 0.05613, 0.05613, 0.05613, 1.0, 0.05613, 0.05613, 0.05613, 1.0, 0.06663, 0.06663, 0.06663, 1.0, 0.06663, 0.06663, 0.06663, 1.0, 0.06663, 0.06663, 0.06663, 1.0, 0.07421, 0.07421, 0.07421, 1.0, 0.07421, 0.07421, 0.07421, 1.0, 0.07421, 0.07421, 0.07421, 1.0, 0.07227, 0.07227, 0.07227, 1.0, 0.04374, 0.04374, 0.04374, 1.0, 0.04374, 0.04374, 0.04374, 1.0, 0.09084, 0.09084, 0.09084, 1.0, 0.09084, 0.09084, 0.09084, 1.0, 0.09084, 0.09084, 0.09084, 1.0, 0.07619, 0.07619, 0.07619, 1.0, 0.07619, 0.07619, 0.07619, 1.0, 0.07619, 0.07619, 0.07619, 1.0, 0.07036, 0.07036, 0.07036, 1.0, 0.07036, 0.07036, 0.07036, 1.0, 0.07036, 0.07036, 0.07036, 1.0, 0.07036, 0.07036, 0.07036, 1.0, 0.09084, 0.09084, 0.09084, 1.0, 0.07227, 0.07227, 0.07227, 1.0, 0.04374, 0.04374, 0.04374, 1.0, 0.06848, 0.06848, 0.06848, 1.0, 0.05127, 0.05127, 0.05127, 1.0, 0.07036, 0.07036, 0.07036, 1.0, 0.07036, 0.07036, 0.07036, 1.0, 0.05613, 0.05613, 0.05613, 1.0, 0.07036, 0.07036, 0.07036, 1.0, 0.07036, 0.07036, 0.07036, 1.0, 0.06663, 0.06663, 0.06663, 1.0, 0.07619, 0.07619, 0.07619, 1.0, 0.07619, 0.07619, 0.07619, 1.0, 0.07421, 0.07421, 0.07421, 1.0, 0.09084, 0.09084, 0.09084, 1.0, 0.09084, 0.09084, 0.09084, 1.0, 0.04374, 0.04374, 0.04374, 1.0, 0.07227, 0.07227, 0.07227, 1.0, 0.06848, 0.06848, 0.06848, 1.0, 0.07036, 0.07036, 0.07036, 1.0, 0.05127, 0.05127, 0.05127, 1.0, 0.07036, 0.07036, 0.07036, 1.0, 0.07036, 0.07036, 0.07036, 1.0, 0.05613, 0.05613, 0.05613, 1.0, 0.07036, 0.07036, 0.07036, 1.0, 0.07619, 0.07619, 0.07619, 1.0, 0.06663, 0.06663, 0.06663, 1.0, 0.07619, 0.07619, 0.07619, 1.0, 0.09084, 0.09084, 0.09084, 1.0, 0.07421, 0.07421, 0.07421, 1.0, 0.05127, 0.05127, 0.05127, 1.0, 0.05127, 0.05127, 0.05127, 1.0, 0.06848, 0.06848, 0.06848, 1.0, 0.04374, 0.04374, 0.04374, 1.0, 0.07227, 0.07227, 0.07227, 1.0, 0.04374, 0.04374, 0.04374, 1.0, 0.04374, 0.04374, 0.04374, 1.0, 0.04374, 0.04374, 0.04374, 1.0, 0.04374, 0.04374, 0.04374, 1.0, 0.06848, 0.06848, 0.06848, 1.0, 0.07036, 0.07036, 0.07036, 1.0, 0.06848, 0.06848, 0.06848, 1.0, 0.05613, 0.05613, 0.05613, 1.0, 0.05127, 0.05127, 0.05127, 1.0, 0.05613, 0.05613, 0.05613, 1.0, 0.06663, 0.06663, 0.06663, 1.0, 0.05613, 0.05613, 0.05613, 1.0, 0.06663, 0.06663, 0.06663, 1.0, 0.07421, 0.07421, 0.07421, 1.0, 0.06663, 0.06663, 0.06663, 1.0, 0.07421, 0.07421, 0.07421, 1.0, 0.07227, 0.07227, 0.07227, 1.0, 0.07421, 0.07421, 0.07421, 1.0, 0.07227, 0.07227, 0.07227, 1.0, 0.09084, 0.09084, 0.09084, 1.0, 0.04374, 0.04374, 0.04374, 1.0, 0.09084, 0.09084, 0.09084, 1.0, 0.07619, 0.07619, 0.07619, 1.0, 0.09084, 0.09084, 0.09084, 1.0, 0.07619, 0.07619, 0.07619, 1.0, 0.07036, 0.07036, 0.07036, 1.0, 0.07619, 0.07619, 0.07619, 1.0, 0.07036, 0.07036, 0.07036, 1.0, 0.07036, 0.07036, 0.07036, 1.0, 0.07036, 0.07036, 0.07036, 1.0, 0.07036, 0.07036, 0.07036, 1.0, 0.07227, 0.07227, 0.07227, 1.0, 0.04374, 0.04374, 0.04374, 1.0, 0.04374, 0.04374, 0.04374, 1.0, 0.05127, 0.05127, 0.05127, 1.0, 0.05613, 0.05613, 0.05613, 1.0, 0.07036, 0.07036, 0.07036, 1.0, 0.05613, 0.05613, 0.05613, 1.0, 0.06663, 0.06663, 0.06663, 1.0, 0.07036, 0.07036, 0.07036, 1.0, 0.06663, 0.06663, 0.06663, 1.0, 0.07421, 0.07421, 0.07421, 1.0, 0.07619, 0.07619, 0.07619, 1.0, 0.07421, 0.07421, 0.07421, 1.0, 0.07227, 0.07227, 0.07227, 1.0, 0.09084, 0.09084, 0.09084, 1.0, 0.04374, 0.04374, 0.04374, 1.0, 0.04374, 0.04374, 0.04374, 1.0, 0.07227, 0.07227, 0.07227, 1.0, 0.07036, 0.07036, 0.07036, 1.0, 0.05613, 0.05613, 0.05613, 1.0, 0.05127, 0.05127, 0.05127, 1.0, 0.07036, 0.07036, 0.07036, 1.0, 0.06663, 0.06663, 0.06663, 1.0, 0.05613, 0.05613, 0.05613, 1.0, 0.07619, 0.07619, 0.07619, 1.0, 0.07421, 0.07421, 0.07421, 1.0, 0.06663, 0.06663, 0.06663, 1.0, 0.09084, 0.09084, 0.09084, 1.0, 0.07227, 0.07227, 0.07227, 1.0, 0.07421, 0.07421, 0.07421, 1.0, 0.05127, 0.05127, 0.05127, 1.0, 0.06848, 0.06848, 0.06848, 1.0, 0.06848, 0.06848, 0.06848, 1.0, 0.07227, 0.07227, 0.07227, 1.0, 0.07227, 0.07227, 0.07227, 1.0, 0.04374, 0.04374, 0.04374, 1.0, 0.04374, 0.04374, 0.04374, 1.0, 0.04374, 0.04374, 0.04374, 1.0, 0.04374, 0.04374, 0.04374, 1.0, 0.07036, 0.07036, 0.07036, 1.0, 0.07036, 0.07036, 0.07036, 1.0, 0.06848, 0.06848, 0.06848, 1.0, 0.05127, 0.05127, 0.05127, 1.0, 0.05127, 0.05127, 0.05127, 1.0, 0.05613, 0.05613, 0.05613, 1.0, 0.05613, 0.05613, 0.05613, 1.0, 0.05613, 0.05613, 0.05613, 1.0, 0.06663, 0.06663, 0.06663, 1.0, 0.06663, 0.06663, 0.06663, 1.0, 0.06663, 0.06663, 0.06663, 1.0, 0.07421, 0.07421, 0.07421, 1.0, 0.07421, 0.07421, 0.07421, 1.0, 0.07421, 0.07421, 0.07421, 1.0, 0.07227, 0.07227, 0.07227, 1.0, 0.04374, 0.04374, 0.04374, 1.0, 0.04374, 0.04374, 0.04374, 1.0, 0.09084, 0.09084, 0.09084, 1.0, 0.09084, 0.09084, 0.09084, 1.0, 0.09084, 0.09084, 0.09084, 1.0, 0.07619, 0.07619, 0.07619, 1.0, 0.07619, 0.07619, 0.07619, 1.0, 0.07619, 0.07619, 0.07619, 1.0, 0.07036, 0.07036, 0.07036, 1.0, 0.07036, 0.07036, 0.07036, 1.0, 0.07036, 0.07036, 0.07036, 1.0, 0.07036, 0.07036, 0.07036, 1.0, 0.09084, 0.09084, 0.09084, 1.0, 0.07227, 0.07227, 0.07227, 1.0, 0.04374, 0.04374, 0.04374, 1.0, 0.06848, 0.06848, 0.06848, 1.0, 0.05127, 0.05127, 0.05127, 1.0, 0.07036, 0.07036, 0.07036, 1.0, 0.07036, 0.07036, 0.07036, 1.0, 0.05613, 0.05613, 0.05613, 1.0, 0.07036, 0.07036, 0.07036, 1.0, 0.07036, 0.07036, 0.07036, 1.0, 0.06663, 0.06663, 0.06663, 1.0, 0.07619, 0.07619, 0.07619, 1.0, 0.07619, 0.07619, 0.07619, 1.0, 0.07421, 0.07421, 0.07421, 1.0, 0.09084, 0.09084, 0.09084, 1.0, 0.09084, 0.09084, 0.09084, 1.0, 0.04374, 0.04374, 0.04374, 1.0, 0.07227, 0.07227, 0.07227, 1.0, 0.06848, 0.06848, 0.06848, 1.0, 0.07036, 0.07036, 0.07036, 1.0, 0.05127, 0.05127, 0.05127, 1.0, 0.07036, 0.07036, 0.07036, 1.0, 0.07036, 0.07036, 0.07036, 1.0, 0.05613, 0.05613, 0.05613, 1.0, 0.07036, 0.07036, 0.07036, 1.0, 0.07619, 0.07619, 0.07619, 1.0, 0.06663, 0.06663, 0.06663, 1.0, 0.07619, 0.07619, 0.07619, 1.0, 0.09084, 0.09084, 0.09084, 1.0, 0.07421, 0.07421, 0.07421, 1.0, 0.05127, 0.05127, 0.05127, 1.0, 0.05127, 0.05127, 0.05127, 1.0, 0.06848, 0.06848, 0.06848, 1.0, 0.04374, 0.04374, 0.04374, 1.0, 0.07227, 0.07227, 0.07227, 1.0, 0.04374, 0.04374, 0.04374, 1.0, 0.04374, 0.04374, 0.04374, 1.0, 0.04374, 0.04374, 0.04374, 1.0, 0.04374, 0.04374, 0.04374, 1.0, 0.06848, 0.06848, 0.06848, 1.0, 0.07036, 0.07036, 0.07036, 1.0, 0.06848, 0.06848, 0.06848, 1.0, 0.05613, 0.05613, 0.05613, 1.0, 0.05127, 0.05127, 0.05127, 1.0, 0.05613, 0.05613, 0.05613, 1.0, 0.06663, 0.06663, 0.06663, 1.0, 0.05613, 0.05613, 0.05613, 1.0, 0.06663, 0.06663, 0.06663, 1.0, 0.07421, 0.07421, 0.07421, 1.0, 0.06663, 0.06663, 0.06663, 1.0, 0.07421, 0.07421, 0.07421, 1.0, 0.07227, 0.07227, 0.07227, 1.0, 0.07421, 0.07421, 0.07421, 1.0, 0.07227, 0.07227, 0.07227, 1.0, 0.09084, 0.09084, 0.09084, 1.0, 0.04374, 0.04374, 0.04374, 1.0, 0.09084, 0.09084, 0.09084, 1.0, 0.07619, 0.07619, 0.07619, 1.0, 0.09084, 0.09084, 0.09084, 1.0, 0.07619, 0.07619, 0.07619, 1.0, 0.07036, 0.07036, 0.07036, 1.0, 0.07619, 0.07619, 0.07619, 1.0, 0.07036, 0.07036, 0.07036, 1.0, 0.07036, 0.07036, 0.07036, 1.0, 0.07036, 0.07036, 0.07036, 1.0, 0.07036, 0.07036, 0.07036, 1.0, 0.07227, 0.07227, 0.07227, 1.0, 0.04374, 0.04374, 0.04374, 1.0, 0.04374, 0.04374, 0.04374, 1.0, 0.05127, 0.05127, 0.05127, 1.0, 0.05613, 0.05613, 0.05613, 1.0, 0.07036, 0.07036, 0.07036, 1.0, 0.05613, 0.05613, 0.05613, 1.0, 0.06663, 0.06663, 0.06663, 1.0, 0.07036, 0.07036, 0.07036, 1.0, 0.06663, 0.06663, 0.06663, 1.0, 0.07421, 0.07421, 0.07421, 1.0, 0.07619, 0.07619, 0.07619, 1.0, 0.07421, 0.07421, 0.07421, 1.0, 0.07227, 0.07227, 0.07227, 1.0, 0.09084, 0.09084, 0.09084, 1.0, 0.04374, 0.04374, 0.04374, 1.0, 0.04374, 0.04374, 0.04374, 1.0, 0.07227, 0.07227, 0.07227, 1.0, 0.07036, 0.07036, 0.07036, 1.0, 0.05613, 0.05613, 0.05613, 1.0, 0.05127, 0.05127, 0.05127, 1.0, 0.07036, 0.07036, 0.07036, 1.0, 0.06663, 0.06663, 0.06663, 1.0, 0.05613, 0.05613, 0.05613, 1.0, 0.07619, 0.07619, 0.07619, 1.0, 0.07421, 0.07421, 0.07421, 1.0, 0.06663, 0.06663, 0.06663, 1.0, 0.09084, 0.09084, 0.09084, 1.0, 0.07227, 0.07227, 0.07227, 1.0, 0.07421, 0.07421, 0.07421, 1.0, 0.05127, 0.05127, 0.05127, 1.0, 0.06848, 0.06848, 0.06848, 1.0, 0.06848, 0.06848, 0.06848, 1.0, 0.07227, 0.07227, 0.07227, 1.0, 0.07227, 0.07227, 0.07227, 1.0, 0.04374, 0.04374, 0.04374, 1.0, 0.04374, 0.04374, 0.04374, 1.0, 0.04374, 0.04374, 0.04374, 1.0, 0.04374, 0.04374, 0.04374, 1.0, 0.07036, 0.07036, 0.07036, 1.0, 0.07036, 0.07036, 0.07036, 1.0, 0.06848, 0.06848, 0.06848, 1.0, 0.05127, 0.05127, 0.05127, 1.0, 0.05127, 0.05127, 0.05127, 1.0, 0.05613, 0.05613, 0.05613, 1.0, 0.05613, 0.05613, 0.05613, 1.0, 0.05613, 0.05613, 0.05613, 1.0, 0.06663, 0.06663, 0.06663, 1.0, 0.06663, 0.06663, 0.06663, 1.0, 0.06663, 0.06663, 0.06663, 1.0, 0.07421, 0.07421, 0.07421, 1.0, 0.07421, 0.07421, 0.07421, 1.0, 0.07421, 0.07421, 0.07421, 1.0, 0.07227, 0.07227, 0.07227, 1.0, 0.04374, 0.04374, 0.04374, 1.0, 0.04374, 0.04374, 0.04374, 1.0, 0.09084, 0.09084, 0.09084, 1.0, 0.09084, 0.09084, 0.09084, 1.0, 0.09084, 0.09084, 0.09084, 1.0, 0.07619, 0.07619, 0.07619, 1.0, 0.07619, 0.07619, 0.07619, 1.0, 0.07619, 0.07619, 0.07619, 1.0, 0.07036, 0.07036, 0.07036, 1.0, 0.07036, 0.07036, 0.07036, 1.0, 0.07036, 0.07036, 0.07036, 1.0, 0.07036, 0.07036, 0.07036, 1.0, 0.09084, 0.09084, 0.09084, 1.0, 0.07227, 0.07227, 0.07227, 1.0, 0.04374, 0.04374, 0.04374, 1.0, 0.06848, 0.06848, 0.06848, 1.0, 0.05127, 0.05127, 0.05127, 1.0, 0.07036, 0.07036, 0.07036, 1.0, 0.07036, 0.07036, 0.07036, 1.0, 0.05613, 0.05613, 0.05613, 1.0, 0.07036, 0.07036, 0.07036, 1.0, 0.07036, 0.07036, 0.07036, 1.0, 0.06663, 0.06663, 0.06663, 1.0, 0.07619, 0.07619, 0.07619, 1.0, 0.07619, 0.07619, 0.07619, 1.0, 0.07421, 0.07421, 0.07421, 1.0, 0.09084, 0.09084, 0.09084, 1.0, 0.09084, 0.09084, 0.09084, 1.0, 0.04374, 0.04374, 0.04374, 1.0, 0.07227, 0.07227, 0.07227, 1.0, 0.06848, 0.06848, 0.06848, 1.0, 0.07036, 0.07036, 0.07036, 1.0, 0.05127, 0.05127, 0.05127, 1.0, 0.07036, 0.07036, 0.07036, 1.0, 0.07036, 0.07036, 0.07036, 1.0, 0.05613, 0.05613, 0.05613, 1.0, 0.07036, 0.07036, 0.07036, 1.0, 0.07619, 0.07619, 0.07619, 1.0, 0.06663, 0.06663, 0.06663, 1.0, 0.07619, 0.07619, 0.07619, 1.0, 0.09084, 0.09084, 0.09084, 1.0, 0.07421, 0.07421, 0.07421, 1.0, 0.05127, 0.05127, 0.05127, 1.0, 0.05127, 0.05127, 0.05127, 1.0, 0.06848, 0.06848, 0.06848, 1.0, 0.04374, 0.04374, 0.04374, 1.0, 0.07227, 0.07227, 0.07227, 1.0, 0.04374, 0.04374, 0.04374, 1.0, 0.04374, 0.04374, 0.04374, 1.0, 0.04374, 0.04374, 0.04374, 1.0, 0.04374, 0.04374, 0.04374, 1.0, 0.06848, 0.06848, 0.06848, 1.0, 0.07036, 0.07036, 0.07036, 1.0, 0.06848, 0.06848, 0.06848, 1.0, 0.05613, 0.05613, 0.05613, 1.0, 0.05127, 0.05127, 0.05127, 1.0, 0.05613, 0.05613, 0.05613, 1.0, 0.06663, 0.06663, 0.06663, 1.0, 0.05613, 0.05613, 0.05613, 1.0, 0.06663, 0.06663, 0.06663, 1.0, 0.07421, 0.07421, 0.07421, 1.0, 0.06663, 0.06663, 0.06663, 1.0, 0.07421, 0.07421, 0.07421, 1.0, 0.07227, 0.07227, 0.07227, 1.0, 0.07421, 0.07421, 0.07421, 1.0, 0.07227, 0.07227, 0.07227, 1.0, 0.09084, 0.09084, 0.09084, 1.0, 0.04374, 0.04374, 0.04374, 1.0, 0.09084, 0.09084, 0.09084, 1.0, 0.07619, 0.07619, 0.07619, 1.0, 0.09084, 0.09084, 0.09084, 1.0, 0.07619, 0.07619, 0.07619, 1.0, 0.07036, 0.07036, 0.07036, 1.0, 0.07619, 0.07619, 0.07619, 1.0, 0.07036, 0.07036, 0.07036, 1.0, 0.07036, 0.07036, 0.07036, 1.0, 0.07036, 0.07036, 0.07036, 1.0, 0.07036, 0.07036, 0.07036, 1.0, 0.07227, 0.07227, 0.07227, 1.0, 0.04374, 0.04374, 0.04374, 1.0, 0.04374, 0.04374, 0.04374, 1.0, 0.05127, 0.05127, 0.05127, 1.0, 0.05613, 0.05613, 0.05613, 1.0, 0.07036, 0.07036, 0.07036, 1.0, 0.05613, 0.05613, 0.05613, 1.0, 0.06663, 0.06663, 0.06663, 1.0, 0.07036, 0.07036, 0.07036, 1.0, 0.06663, 0.06663, 0.06663, 1.0, 0.07421, 0.07421, 0.07421, 1.0, 0.07619, 0.07619, 0.07619, 1.0, 0.07421, 0.07421, 0.07421, 1.0, 0.07227, 0.07227, 0.07227, 1.0, 0.09084, 0.09084, 0.09084, 1.0, 0.04374, 0.04374, 0.04374, 1.0, 0.04374, 0.04374, 0.04374, 1.0, 0.07227, 0.07227, 0.07227, 1.0, 0.07036, 0.07036, 0.07036, 1.0, 0.05613, 0.05613, 0.05613, 1.0, 0.05127, 0.05127, 0.05127, 1.0, 0.07036, 0.07036, 0.07036, 1.0, 0.06663, 0.06663, 0.06663, 1.0, 0.05613, 0.05613, 0.05613, 1.0, 0.07619, 0.07619, 0.07619, 1.0, 0.07421, 0.07421, 0.07421, 1.0, 0.06663, 0.06663, 0.06663, 1.0, 0.09084, 0.09084, 0.09084, 1.0, 0.07227, 0.07227, 0.07227, 1.0, 0.07421, 0.07421, 0.07421, 1.0, 0.05127, 0.05127, 0.05127, 1.0, 0.06848, 0.06848, 0.06848, 1.0, 0.06848, 0.06848, 0.06848, 1.0, 0.07227, 0.07227, 0.07227, 1.0, 0.07227, 0.07227, 0.07227, 1.0, 0.04374, 0.04374, 0.04374, 1.0, 0.04374, 0.04374, 0.04374, 1.0, 0.04374, 0.04374, 0.04374, 1.0, 0.04374, 0.04374, 0.04374, 1.0, 0.07036, 0.07036, 0.07036, 1.0, 0.07036, 0.07036, 0.07036, 1.0, 0.06848, 0.06848, 0.06848, 1.0, 0.05127, 0.05127, 0.05127, 1.0, 0.05127, 0.05127, 0.05127, 1.0, 0.05613, 0.05613, 0.05613, 1.0, 0.05613, 0.05613, 0.05613, 1.0, 0.05613, 0.05613, 0.05613, 1.0, 0.06663, 0.06663, 0.06663, 1.0, 0.06663, 0.06663, 0.06663, 1.0, 0.06663, 0.06663, 0.06663, 1.0, 0.07421, 0.07421, 0.07421, 1.0, 0.07421, 0.07421, 0.07421, 1.0, 0.07421, 0.07421, 0.07421, 1.0, 0.07227, 0.07227, 0.07227, 1.0, 0.04374, 0.04374, 0.04374, 1.0, 0.04374, 0.04374, 0.04374, 1.0, 0.09084, 0.09084, 0.09084, 1.0, 0.09084, 0.09084, 0.09084, 1.0, 0.09084, 0.09084, 0.09084, 1.0, 0.07619, 0.07619, 0.07619, 1.0, 0.07619, 0.07619, 0.07619, 1.0, 0.07619, 0.07619, 0.07619, 1.0, 0.07036, 0.07036, 0.07036, 1.0, 0.07036, 0.07036, 0.07036, 1.0, 0.07036, 0.07036, 0.07036, 1.0, 0.07036, 0.07036, 0.07036, 1.0, 0.09084, 0.09084, 0.09084, 1.0, 0.07227, 0.07227, 0.07227, 1.0, 0.04374, 0.04374, 0.04374, 1.0, 0.06848, 0.06848, 0.06848, 1.0, 0.05127, 0.05127, 0.05127, 1.0, 0.07036, 0.07036, 0.07036, 1.0, 0.07036, 0.07036, 0.07036, 1.0, 0.05613, 0.05613, 0.05613, 1.0, 0.07036, 0.07036, 0.07036, 1.0, 0.07036, 0.07036, 0.07036, 1.0, 0.06663, 0.06663, 0.06663, 1.0, 0.07619, 0.07619, 0.07619, 1.0, 0.07619, 0.07619, 0.07619, 1.0, 0.07421, 0.07421, 0.07421, 1.0, 0.09084, 0.09084, 0.09084, 1.0, 0.09084, 0.09084, 0.09084, 1.0, 0.04374, 0.04374, 0.04374, 1.0, 0.07227, 0.07227, 0.07227, 1.0, 0.06848, 0.06848, 0.06848, 1.0, 0.07036, 0.07036, 0.07036, 1.0, 0.05127, 0.05127, 0.05127, 1.0, 0.07036, 0.07036, 0.07036, 1.0, 0.07036, 0.07036, 0.07036, 1.0, 0.05613, 0.05613, 0.05613, 1.0, 0.07036, 0.07036, 0.07036, 1.0, 0.07619, 0.07619, 0.07619, 1.0, 0.06663, 0.06663, 0.06663, 1.0, 0.07619, 0.07619, 0.07619, 1.0, 0.09084, 0.09084, 0.09084, 1.0, 0.07421, 0.07421, 0.07421, 1.0, 0.05127, 0.05127, 0.05127, 1.0, 0.05127, 0.05127, 0.05127, 1.0, 0.06848, 0.06848, 0.06848, 1.0, 0.04374, 0.04374, 0.04374, 1.0, 0.07227, 0.07227, 0.07227, 1.0, 0.04374, 0.04374, 0.04374, 1.0, 0.04374, 0.04374, 0.04374, 1.0, 0.04374, 0.04374, 0.04374, 1.0, 0.04374, 0.04374, 0.04374, 1.0, 0.06848, 0.06848, 0.06848, 1.0, 0.07036, 0.07036, 0.07036, 1.0, 0.06848, 0.06848, 0.06848, 1.0, 0.05613, 0.05613, 0.05613, 1.0, 0.05127, 0.05127, 0.05127, 1.0, 0.05613, 0.05613, 0.05613, 1.0, 0.06663, 0.06663, 0.06663, 1.0, 0.05613, 0.05613, 0.05613, 1.0, 0.06663, 0.06663, 0.06663, 1.0, 0.07421, 0.07421, 0.07421, 1.0, 0.06663, 0.06663, 0.06663, 1.0, 0.07421, 0.07421, 0.07421, 1.0, 0.07227, 0.07227, 0.07227, 1.0, 0.07421, 0.07421, 0.07421, 1.0, 0.07227, 0.07227, 0.07227, 1.0, 0.09084, 0.09084, 0.09084, 1.0, 0.04374, 0.04374, 0.04374, 1.0, 0.09084, 0.09084, 0.09084, 1.0, 0.07619, 0.07619, 0.07619, 1.0, 0.09084, 0.09084, 0.09084, 1.0, 0.07619, 0.07619, 0.07619, 1.0, 0.07036, 0.07036, 0.07036, 1.0, 0.07619, 0.07619, 0.07619, 1.0, 0.07036, 0.07036, 0.07036, 1.0, 0.07036, 0.07036, 0.07036, 1.0, 0.07036, 0.07036, 0.07036, 1.0, 0.07036, 0.07036, 0.07036, 1.0, 0.07227, 0.07227, 0.07227, 1.0, 0.04374, 0.04374, 0.04374, 1.0, 0.04374, 0.04374, 0.04374, 1.0, 0.05127, 0.05127, 0.05127, 1.0, 0.05613, 0.05613, 0.05613, 1.0, 0.07036, 0.07036, 0.07036, 1.0, 0.05613, 0.05613, 0.05613, 1.0, 0.06663, 0.06663, 0.06663, 1.0, 0.07036, 0.07036, 0.07036, 1.0, 0.06663, 0.06663, 0.06663, 1.0, 0.07421, 0.07421, 0.07421, 1.0, 0.07619, 0.07619, 0.07619, 1.0, 0.07421, 0.07421, 0.07421, 1.0, 0.07227, 0.07227, 0.07227, 1.0, 0.09084, 0.09084, 0.09084, 1.0, 0.04374, 0.04374, 0.04374, 1.0, 0.04374, 0.04374, 0.04374, 1.0, 0.07227, 0.07227, 0.07227, 1.0, 0.07036, 0.07036, 0.07036, 1.0, 0.05613, 0.05613, 0.05613, 1.0, 0.05127, 0.05127, 0.05127, 1.0, 0.07036, 0.07036, 0.07036, 1.0, 0.06663, 0.06663, 0.06663, 1.0, 0.05613, 0.05613, 0.05613, 1.0, 0.07619, 0.07619, 0.07619, 1.0, 0.07421, 0.07421, 0.07421, 1.0, 0.06663, 0.06663, 0.06663, 1.0, 0.09084, 0.09084, 0.09084, 1.0, 0.07227, 0.07227, 0.07227, 1.0, 0.07421, 0.07421, 0.07421, 1.0, 0.05127, 0.05127, 0.05127, 1.0, 0.06848, 0.06848, 0.06848, 1.0, 0.06848, 0.06848, 0.06848, 1.0, 0.07227, 0.07227, 0.07227, 1.0, 0.07227, 0.07227, 0.07227, 1.0, 0.04374, 0.04374, 0.04374, 1.0, 0.04374, 0.04374, 0.04374, 1.0, 0.04374, 0.04374, 0.04374, 1.0, 0.04374, 0.04374, 0.04374, 1.0, 0.07036, 0.07036, 0.07036, 1.0, 0.07036, 0.07036, 0.07036, 1.0, 0.06848, 0.06848, 0.06848, 1.0, 0.05127, 0.05127, 0.05127, 1.0, 0.05127, 0.05127, 0.05127, 1.0, 0.05613, 0.05613, 0.05613, 1.0, 0.05613, 0.05613, 0.05613, 1.0, 0.05613, 0.05613, 0.05613, 1.0, 0.06663, 0.06663, 0.06663, 1.0, 0.06663, 0.06663, 0.06663, 1.0, 0.06663, 0.06663, 0.06663, 1.0, 0.07421, 0.07421, 0.07421, 1.0, 0.07421, 0.07421, 0.07421, 1.0, 0.07421, 0.07421, 0.07421, 1.0, 0.07227, 0.07227, 0.07227, 1.0, 0.04374, 0.04374, 0.04374, 1.0, 0.04374, 0.04374, 0.04374, 1.0, 0.09084, 0.09084, 0.09084, 1.0, 0.09084, 0.09084, 0.09084, 1.0, 0.09084, 0.09084, 0.09084, 1.0, 0.07619, 0.07619, 0.07619, 1.0, 0.07619, 0.07619, 0.07619, 1.0, 0.07619, 0.07619, 0.07619, 1.0, 0.07036, 0.07036, 0.07036, 1.0, 0.07036, 0.07036, 0.07036, 1.0, 0.07036, 0.07036, 0.07036, 1.0, 0.07036, 0.07036, 0.07036, 1.0, 0.09084, 0.09084, 0.09084, 1.0, 0.07227, 0.07227, 0.07227, 1.0, 0.04374, 0.04374, 0.04374, 1.0, 0.06848, 0.06848, 0.06848, 1.0, 0.05127, 0.05127, 0.05127, 1.0, 0.07036, 0.07036, 0.07036, 1.0, 0.07036, 0.07036, 0.07036, 1.0, 0.05613, 0.05613, 0.05613, 1.0, 0.07036, 0.07036, 0.07036, 1.0, 0.07036, 0.07036, 0.07036, 1.0, 0.06663, 0.06663, 0.06663, 1.0, 0.07619, 0.07619, 0.07619, 1.0, 0.07619, 0.07619, 0.07619, 1.0, 0.07421, 0.07421, 0.07421, 1.0, 0.09084, 0.09084, 0.09084, 1.0, 0.09084, 0.09084, 0.09084, 1.0, 0.04374, 0.04374, 0.04374, 1.0, 0.07227, 0.07227, 0.07227, 1.0, 0.06848, 0.06848, 0.06848, 1.0, 0.07036, 0.07036, 0.07036, 1.0, 0.05127, 0.05127, 0.05127, 1.0, 0.07036, 0.07036, 0.07036, 1.0, 0.07036, 0.07036, 0.07036, 1.0, 0.05613, 0.05613, 0.05613, 1.0, 0.07036, 0.07036, 0.07036, 1.0, 0.07619, 0.07619, 0.07619, 1.0, 0.06663, 0.06663, 0.06663, 1.0, 0.07619, 0.07619, 0.07619, 1.0, 0.09084, 0.09084, 0.09084, 1.0, 0.07421, 0.07421, 0.07421, 1.0, 0.05127, 0.05127, 0.05127, 1.0, 0.05127, 0.05127, 0.05127, 1.0, 0.06848, 0.06848, 0.06848, 1.0, 0.04374, 0.04374, 0.04374, 1.0, 0.07227, 0.07227, 0.07227, 1.0, 0.04374, 0.04374, 0.04374, 1.0, 0.04374, 0.04374, 0.04374, 1.0, 0.04374, 0.04374, 0.04374, 1.0, 0.04374, 0.04374, 0.04374, 1.0, 0.06848, 0.06848, 0.06848, 1.0, 0.07036, 0.07036, 0.07036, 1.0, 0.06848, 0.06848, 0.06848, 1.0, 0.05613, 0.05613, 0.05613, 1.0, 0.05127, 0.05127, 0.05127, 1.0, 0.05613, 0.05613, 0.05613, 1.0, 0.06663, 0.06663, 0.06663, 1.0, 0.05613, 0.05613, 0.05613, 1.0, 0.06663, 0.06663, 0.06663, 1.0, 0.07421, 0.07421, 0.07421, 1.0, 0.06663, 0.06663, 0.06663, 1.0, 0.07421, 0.07421, 0.07421, 1.0, 0.07227, 0.07227, 0.07227, 1.0, 0.07421, 0.07421, 0.07421, 1.0, 0.07227, 0.07227, 0.07227, 1.0, 0.09084, 0.09084, 0.09084, 1.0, 0.04374, 0.04374, 0.04374, 1.0, 0.09084, 0.09084, 0.09084, 1.0, 0.07619, 0.07619, 0.07619, 1.0, 0.09084, 0.09084, 0.09084, 1.0, 0.07619, 0.07619, 0.07619, 1.0, 0.07036, 0.07036, 0.07036, 1.0, 0.07619, 0.07619, 0.07619, 1.0, 0.07036, 0.07036, 0.07036, 1.0, 0.07036, 0.07036, 0.07036, 1.0, 0.07036, 0.07036, 0.07036, 1.0, 0.07036, 0.07036, 0.07036, 1.0, 0.07227, 0.07227, 0.07227, 1.0, 0.04374, 0.04374, 0.04374, 1.0, 0.04374, 0.04374, 0.04374, 1.0, 0.05127, 0.05127, 0.05127, 1.0, 0.05613, 0.05613, 0.05613, 1.0, 0.07036, 0.07036, 0.07036, 1.0, 0.05613, 0.05613, 0.05613, 1.0, 0.06663, 0.06663, 0.06663, 1.0, 0.07036, 0.07036, 0.07036, 1.0, 0.06663, 0.06663, 0.06663, 1.0, 0.07421, 0.07421, 0.07421, 1.0, 0.07619, 0.07619, 0.07619, 1.0, 0.07421, 0.07421, 0.07421, 1.0, 0.07227, 0.07227, 0.07227, 1.0, 0.09084, 0.09084, 0.09084, 1.0, 0.04374, 0.04374, 0.04374, 1.0, 0.04374, 0.04374, 0.04374, 1.0, 0.07227, 0.07227, 0.07227, 1.0, 0.07036, 0.07036, 0.07036, 1.0, 0.05613, 0.05613, 0.05613, 1.0, 0.05127, 0.05127, 0.05127, 1.0, 0.07036, 0.07036, 0.07036, 1.0, 0.06663, 0.06663, 0.06663, 1.0, 0.05613, 0.05613, 0.05613, 1.0, 0.07619, 0.07619, 0.07619, 1.0, 0.07421, 0.07421, 0.07421, 1.0, 0.06663, 0.06663, 0.06663, 1.0, 0.09084, 0.09084, 0.09084, 1.0, 0.07227, 0.07227, 0.07227, 1.0, 0.07421, 0.07421, 0.07421, 1.0, 0.05127, 0.05127, 0.05127, 1.0, 0.06848, 0.06848, 0.06848, 1.0, 0.06848, 0.06848, 0.06848, 1.0, 0.07227, 0.07227, 0.07227, 1.0, 0.07227, 0.07227, 0.07227, 1.0, 0.04374, 0.04374, 0.04374, 1.0, 0.04374, 0.04374, 0.04374, 1.0, 0.04374, 0.04374, 0.04374, 1.0, 0.04374, 0.04374, 0.04374, 1.0, 0.07036, 0.07036, 0.07036, 1.0, 0.07036, 0.07036, 0.07036, 1.0, 0.06848, 0.06848, 0.06848, 1.0, 0.05127, 0.05127, 0.05127, 1.0, 0.05127, 0.05127, 0.05127, 1.0, 0.05613, 0.05613, 0.05613, 1.0, 0.05613, 0.05613, 0.05613, 1.0, 0.05613, 0.05613, 0.05613, 1.0, 0.06663, 0.06663, 0.06663, 1.0, 0.06663, 0.06663, 0.06663, 1.0, 0.06663, 0.06663, 0.06663, 1.0, 0.07421, 0.07421, 0.07421, 1.0, 0.07421, 0.07421, 0.07421, 1.0, 0.07421, 0.07421, 0.07421, 1.0, 0.07227, 0.07227, 0.07227, 1.0, 0.04374, 0.04374, 0.04374, 1.0, 0.04374, 0.04374, 0.04374, 1.0, 0.09084, 0.09084, 0.09084, 1.0, 0.09084, 0.09084, 0.09084, 1.0, 0.09084, 0.09084, 0.09084, 1.0, 0.07619, 0.07619, 0.07619, 1.0, 0.07619, 0.07619, 0.07619, 1.0, 0.07619, 0.07619, 0.07619, 1.0, 0.07036, 0.07036, 0.07036, 1.0, 0.07036, 0.07036, 0.07036, 1.0, 0.07036, 0.07036, 0.07036, 1.0, 0.07036, 0.07036, 0.07036, 1.0, 0.09084, 0.09084, 0.09084, 1.0, 0.07227, 0.07227, 0.07227, 1.0, 0.04374, 0.04374, 0.04374, 1.0, 0.06848, 0.06848, 0.06848, 1.0, 0.05127, 0.05127, 0.05127, 1.0, 0.07036, 0.07036, 0.07036, 1.0, 0.07036, 0.07036, 0.07036, 1.0, 0.05613, 0.05613, 0.05613, 1.0, 0.07036, 0.07036, 0.07036, 1.0, 0.07036, 0.07036, 0.07036, 1.0, 0.06663, 0.06663, 0.06663, 1.0, 0.07619, 0.07619, 0.07619, 1.0, 0.07619, 0.07619, 0.07619, 1.0, 0.07421, 0.07421, 0.07421, 1.0, 0.09084, 0.09084, 0.09084, 1.0, 0.09084, 0.09084, 0.09084, 1.0, 0.04374, 0.04374, 0.04374, 1.0, 0.07227, 0.07227, 0.07227, 1.0, 0.06848, 0.06848, 0.06848, 1.0, 0.07036, 0.07036, 0.07036, 1.0, 0.05127, 0.05127, 0.05127, 1.0, 0.07036, 0.07036, 0.07036, 1.0, 0.07036, 0.07036, 0.07036, 1.0, 0.05613, 0.05613, 0.05613, 1.0, 0.07036, 0.07036, 0.07036, 1.0, 0.07619, 0.07619, 0.07619, 1.0, 0.06663, 0.06663, 0.06663, 1.0, 0.07619, 0.07619, 0.07619, 1.0, 0.09084, 0.09084, 0.09084, 1.0, 0.07421, 0.07421, 0.07421, 1.0, 0.05127, 0.05127, 0.05127, 1.0, 0.05127, 0.05127, 0.05127, 1.0, 0.06848, 0.06848, 0.06848, 1.0, 0.04374, 0.04374, 0.04374, 1.0, 0.07227, 0.07227, 0.07227, 1.0, 0.04374, 0.04374, 0.04374, 1.0, 0.04374, 0.04374, 0.04374, 1.0, 0.04374, 0.04374, 0.04374, 1.0, 0.04374, 0.04374, 0.04374, 1.0, 0.06848, 0.06848, 0.06848, 1.0, 0.07036, 0.07036, 0.07036, 1.0, 0.06848, 0.06848, 0.06848, 1.0, 0.05613, 0.05613, 0.05613, 1.0, 0.05127, 0.05127, 0.05127, 1.0, 0.05613, 0.05613, 0.05613, 1.0, 0.06663, 0.06663, 0.06663, 1.0, 0.05613, 0.05613, 0.05613, 1.0, 0.06663, 0.06663, 0.06663, 1.0, 0.07421, 0.07421, 0.07421, 1.0, 0.06663, 0.06663, 0.06663, 1.0, 0.07421, 0.07421, 0.07421, 1.0, 0.07227, 0.07227, 0.07227, 1.0, 0.07421, 0.07421, 0.07421, 1.0, 0.07227, 0.07227, 0.07227, 1.0, 0.09084, 0.09084, 0.09084, 1.0, 0.04374, 0.04374, 0.04374, 1.0, 0.09084, 0.09084, 0.09084, 1.0, 0.07619, 0.07619, 0.07619, 1.0, 0.09084, 0.09084, 0.09084, 1.0, 0.07619, 0.07619, 0.07619, 1.0, 0.07036, 0.07036, 0.07036, 1.0, 0.07619, 0.07619, 0.07619, 1.0, 0.07036, 0.07036, 0.07036, 1.0, 0.07036, 0.07036, 0.07036, 1.0, 0.07036, 0.07036, 0.07036, 1.0, 0.07036, 0.07036, 0.07036, 1.0, 0.07227, 0.07227, 0.07227, 1.0, 0.04374, 0.04374, 0.04374, 1.0, 0.04374, 0.04374, 0.04374, 1.0, 0.05127, 0.05127, 0.05127, 1.0, 0.05613, 0.05613, 0.05613, 1.0, 0.07036, 0.07036, 0.07036, 1.0, 0.05613, 0.05613, 0.05613, 1.0, 0.06663, 0.06663, 0.06663, 1.0, 0.07036, 0.07036, 0.07036, 1.0, 0.06663, 0.06663, 0.06663, 1.0, 0.07421, 0.07421, 0.07421, 1.0, 0.07619, 0.07619, 0.07619, 1.0, 0.07421, 0.07421, 0.07421, 1.0, 0.07227, 0.07227, 0.07227, 1.0, 0.09084, 0.09084, 0.09084, 1.0, 0.04374, 0.04374, 0.04374, 1.0, 0.04374, 0.04374, 0.04374, 1.0, 0.07227, 0.07227, 0.07227, 1.0, 0.07036, 0.07036, 0.07036, 1.0, 0.05613, 0.05613, 0.05613, 1.0, 0.05127, 0.05127, 0.05127, 1.0, 0.07036, 0.07036, 0.07036, 1.0, 0.06663, 0.06663, 0.06663, 1.0, 0.05613, 0.05613, 0.05613, 1.0, 0.07619, 0.07619, 0.07619, 1.0, 0.07421, 0.07421, 0.07421, 1.0, 0.06663, 0.06663, 0.06663, 1.0, 0.09084, 0.09084, 0.09084, 1.0, 0.07227, 0.07227, 0.07227, 1.0, 0.07421, 0.07421, 0.07421, 1.0, 0.05127, 0.05127, 0.05127, 1.0, 0.06848, 0.06848, 0.06848, 1.0, 0.06848, 0.06848, 0.06848, 1.0, 0.07227, 0.07227, 0.07227, 1.0, 0.07227, 0.07227, 0.07227, 1.0, 0.04374, 0.04374, 0.04374, 1.0, 0.04374, 0.04374, 0.04374, 1.0, 0.04374, 0.04374, 0.04374, 1.0, 0.04374, 0.04374, 0.04374, 1.0, 0.07036, 0.07036, 0.07036, 1.0, 0.07036, 0.07036, 0.07036, 1.0, 0.06848, 0.06848, 0.06848, 1.0, 0.05127, 0.05127, 0.05127, 1.0, 0.05127, 0.05127, 0.05127, 1.0, 0.05613, 0.05613, 0.05613, 1.0, 0.05613, 0.05613, 0.05613, 1.0, 0.05613, 0.05613, 0.05613, 1.0, 0.06663, 0.06663, 0.06663, 1.0, 0.06663, 0.06663, 0.06663, 1.0, 0.06663, 0.06663, 0.06663, 1.0, 0.07421, 0.07421, 0.07421, 1.0, 0.07421, 0.07421, 0.07421, 1.0, 0.07421, 0.07421, 0.07421, 1.0, 0.07227, 0.07227, 0.07227, 1.0, 0.04374, 0.04374, 0.04374, 1.0, 0.04374, 0.04374, 0.04374, 1.0, 0.09084, 0.09084, 0.09084, 1.0, 0.09084, 0.09084, 0.09084, 1.0, 0.09084, 0.09084, 0.09084, 1.0, 0.07619, 0.07619, 0.07619, 1.0, 0.07619, 0.07619, 0.07619, 1.0, 0.07619, 0.07619, 0.07619, 1.0, 0.07036, 0.07036, 0.07036, 1.0, 0.07036, 0.07036, 0.07036, 1.0, 0.07036, 0.07036, 0.07036, 1.0, 0.07036, 0.07036, 0.07036, 1.0, 0.09084, 0.09084, 0.09084, 1.0, 0.07227, 0.07227, 0.07227, 1.0, 0.04374, 0.04374, 0.04374, 1.0, 0.06848, 0.06848, 0.06848, 1.0, 0.05127, 0.05127, 0.05127, 1.0, 0.07036, 0.07036, 0.07036, 1.0, 0.07036, 0.07036, 0.07036, 1.0, 0.05613, 0.05613, 0.05613, 1.0, 0.07036, 0.07036, 0.07036, 1.0, 0.07036, 0.07036, 0.07036, 1.0, 0.06663, 0.06663, 0.06663, 1.0, 0.07619, 0.07619, 0.07619, 1.0, 0.07619, 0.07619, 0.07619, 1.0, 0.07421, 0.07421, 0.07421, 1.0, 0.09084, 0.09084, 0.09084, 1.0, 0.09084, 0.09084, 0.09084, 1.0, 0.04374, 0.04374, 0.04374, 1.0, 0.07227, 0.07227, 0.07227, 1.0, 0.06848, 0.06848, 0.06848, 1.0, 0.07036, 0.07036, 0.07036, 1.0, 0.05127, 0.05127, 0.05127, 1.0, 0.07036, 0.07036, 0.07036, 1.0, 0.07036, 0.07036, 0.07036, 1.0, 0.05613, 0.05613, 0.05613, 1.0, 0.07036, 0.07036, 0.07036, 1.0, 0.07619, 0.07619, 0.07619, 1.0, 0.06663, 0.06663, 0.06663, 1.0, 0.07619, 0.07619, 0.07619, 1.0, 0.09084, 0.09084, 0.09084, 1.0, 0.07421, 0.07421, 0.07421, 1.0, 0.05127, 0.05127, 0.05127, 1.0, 0.05127, 0.05127, 0.05127, 1.0, 0.06848, 0.06848, 0.06848, 1.0, 0.04374, 0.04374, 0.04374, 1.0, 0.07227, 0.07227, 0.07227, 1.0, 0.04374, 0.04374, 0.04374, 1.0, 0.04374, 0.04374, 0.04374, 1.0, 0.04374, 0.04374, 0.04374, 1.0, 0.04374, 0.04374, 0.04374, 1.0, 0.06848, 0.06848, 0.06848, 1.0, 0.07036, 0.07036, 0.07036, 1.0, 0.06848, 0.06848, 0.06848, 1.0, 0.05613, 0.05613, 0.05613, 1.0, 0.05127, 0.05127, 0.05127, 1.0, 0.05613, 0.05613, 0.05613, 1.0, 0.06663, 0.06663, 0.06663, 1.0, 0.05613, 0.05613, 0.05613, 1.0, 0.06663, 0.06663, 0.06663, 1.0, 0.07421, 0.07421, 0.07421, 1.0, 0.06663, 0.06663, 0.06663, 1.0, 0.07421, 0.07421, 0.07421, 1.0, 0.07227, 0.07227, 0.07227, 1.0, 0.07421, 0.07421, 0.07421, 1.0, 0.07227, 0.07227, 0.07227, 1.0, 0.09084, 0.09084, 0.09084, 1.0, 0.04374, 0.04374, 0.04374, 1.0, 0.09084, 0.09084, 0.09084, 1.0, 0.07619, 0.07619, 0.07619, 1.0, 0.09084, 0.09084, 0.09084, 1.0, 0.07619, 0.07619, 0.07619, 1.0, 0.07036, 0.07036, 0.07036, 1.0, 0.07619, 0.07619, 0.07619, 1.0, 0.07036, 0.07036, 0.07036, 1.0, 0.07036, 0.07036, 0.07036, 1.0, 0.07036, 0.07036, 0.07036, 1.0, 0.07036, 0.07036, 0.07036, 1.0, 0.07227, 0.07227, 0.07227, 1.0, 0.04374, 0.04374, 0.04374, 1.0, 0.04374, 0.04374, 0.04374, 1.0, 0.05127, 0.05127, 0.05127, 1.0, 0.05613, 0.05613, 0.05613, 1.0, 0.07036, 0.07036, 0.07036, 1.0, 0.05613, 0.05613, 0.05613, 1.0, 0.06663, 0.06663, 0.06663, 1.0, 0.07036, 0.07036, 0.07036, 1.0, 0.06663, 0.06663, 0.06663, 1.0, 0.07421, 0.07421, 0.07421, 1.0, 0.07619, 0.07619, 0.07619, 1.0, 0.07421, 0.07421, 0.07421, 1.0, 0.07227, 0.07227, 0.07227, 1.0, 0.09084, 0.09084, 0.09084, 1.0, 0.04374, 0.04374, 0.04374, 1.0, 0.04374, 0.04374, 0.04374, 1.0, 0.07227, 0.07227, 0.07227, 1.0, 0.07036, 0.07036, 0.07036, 1.0, 0.05613, 0.05613, 0.05613, 1.0, 0.05127, 0.05127, 0.05127, 1.0, 0.07036, 0.07036, 0.07036, 1.0, 0.06663, 0.06663, 0.06663, 1.0, 0.05613, 0.05613, 0.05613, 1.0, 0.07619, 0.07619, 0.07619, 1.0, 0.07421, 0.07421, 0.07421, 1.0, 0.06663, 0.06663, 0.06663, 1.0, 0.09084, 0.09084, 0.09084, 1.0, 0.07227, 0.07227, 0.07227, 1.0, 0.07421, 0.07421, 0.07421, 1.0, 0.05127, 0.05127, 0.05127, 1.0, 0.06848, 0.06848, 0.06848, 1.0, 0.06848, 0.06848, 0.06848, 1.0, 0.07227, 0.07227, 0.07227, 1.0, 0.07227, 0.07227, 0.07227, 1.0, 0.04374, 0.04374, 0.04374, 1.0, 0.04374, 0.04374, 0.04374, 1.0, 0.04374, 0.04374, 0.04374, 1.0, 0.04374, 0.04374, 0.04374, 1.0, 0.07036, 0.07036, 0.07036, 1.0, 0.07036, 0.07036, 0.07036, 1.0, 0.06848, 0.06848, 0.06848, 1.0, 0.05127, 0.05127, 0.05127, 1.0, 0.05127, 0.05127, 0.05127, 1.0, 0.05613, 0.05613, 0.05613, 1.0, 0.05613, 0.05613, 0.05613, 1.0, 0.05613, 0.05613, 0.05613, 1.0, 0.06663, 0.06663, 0.06663, 1.0, 0.06663, 0.06663, 0.06663, 1.0, 0.06663, 0.06663, 0.06663, 1.0, 0.07421, 0.07421, 0.07421, 1.0, 0.07421, 0.07421, 0.07421, 1.0, 0.07421, 0.07421, 0.07421, 1.0, 0.07227, 0.07227, 0.07227, 1.0, 0.04374, 0.04374, 0.04374, 1.0, 0.04374, 0.04374, 0.04374, 1.0, 0.09084, 0.09084, 0.09084, 1.0, 0.09084, 0.09084, 0.09084, 1.0, 0.09084, 0.09084, 0.09084, 1.0, 0.07619, 0.07619, 0.07619, 1.0, 0.07619, 0.07619, 0.07619, 1.0, 0.07619, 0.07619, 0.07619, 1.0, 0.07036, 0.07036, 0.07036, 1.0, 0.07036, 0.07036, 0.07036, 1.0, 0.07036, 0.07036, 0.07036, 1.0, 0.07036, 0.07036, 0.07036, 1.0, 0.09084, 0.09084, 0.09084, 1.0, 0.07227, 0.07227, 0.07227, 1.0, 0.04374, 0.04374, 0.04374, 1.0, 0.06848, 0.06848, 0.06848, 1.0, 0.05127, 0.05127, 0.05127, 1.0, 0.07036, 0.07036, 0.07036, 1.0, 0.07036, 0.07036, 0.07036, 1.0, 0.05613, 0.05613, 0.05613, 1.0, 0.07036, 0.07036, 0.07036, 1.0, 0.07036, 0.07036, 0.07036, 1.0, 0.06663, 0.06663, 0.06663, 1.0, 0.07619, 0.07619, 0.07619, 1.0, 0.07619, 0.07619, 0.07619, 1.0, 0.07421, 0.07421, 0.07421, 1.0, 0.09084, 0.09084, 0.09084, 1.0, 0.09084, 0.09084, 0.09084, 1.0, 0.04374, 0.04374, 0.04374, 1.0, 0.07227, 0.07227, 0.07227, 1.0, 0.06848, 0.06848, 0.06848, 1.0, 0.07036, 0.07036, 0.07036, 1.0, 0.05127, 0.05127, 0.05127, 1.0, 0.07036, 0.07036, 0.07036, 1.0, 0.07036, 0.07036, 0.07036, 1.0, 0.05613, 0.05613, 0.05613, 1.0, 0.07036, 0.07036, 0.07036, 1.0, 0.07619, 0.07619, 0.07619, 1.0, 0.06663, 0.06663, 0.06663, 1.0, 0.07619, 0.07619, 0.07619, 1.0, 0.09084, 0.09084, 0.09084, 1.0, 0.07421, 0.07421, 0.07421, 1.0, 0.05127, 0.05127, 0.05127, 1.0, 0.05127, 0.05127, 0.05127, 1.0, 0.06848, 0.06848, 0.06848, 1.0, 0.04374, 0.04374, 0.04374, 1.0, 0.07227, 0.07227, 0.07227, 1.0, 0.04374, 0.04374, 0.04374, 1.0, 0.04374, 0.04374, 0.04374, 1.0, 0.04374, 0.04374, 0.04374, 1.0, 0.04374, 0.04374, 0.04374, 1.0, 0.06848, 0.06848, 0.06848, 1.0, 0.07036, 0.07036, 0.07036, 1.0, 0.06848, 0.06848, 0.06848, 1.0, 0.05613, 0.05613, 0.05613, 1.0, 0.05127, 0.05127, 0.05127, 1.0, 0.05613, 0.05613, 0.05613, 1.0, 0.06663, 0.06663, 0.06663, 1.0, 0.05613, 0.05613, 0.05613, 1.0, 0.06663, 0.06663, 0.06663, 1.0, 0.07421, 0.07421, 0.07421, 1.0, 0.06663, 0.06663, 0.06663, 1.0, 0.07421, 0.07421, 0.07421, 1.0, 0.07227, 0.07227, 0.07227, 1.0, 0.07421, 0.07421, 0.07421, 1.0, 0.07227, 0.07227, 0.07227, 1.0, 0.09084, 0.09084, 0.09084, 1.0, 0.04374, 0.04374, 0.04374, 1.0, 0.09084, 0.09084, 0.09084, 1.0, 0.07619, 0.07619, 0.07619, 1.0, 0.09084, 0.09084, 0.09084, 1.0, 0.07619, 0.07619, 0.07619, 1.0, 0.07036, 0.07036, 0.07036, 1.0, 0.07619, 0.07619, 0.07619, 1.0, 0.07036, 0.07036, 0.07036, 1.0, 0.07036, 0.07036, 0.07036, 1.0, 0.07036, 0.07036, 0.07036, 1.0, 0.07036, 0.07036, 0.07036, 1.0, 0.07421, 0.07421, 0.07421, 1.0, 0.07421, 0.07421, 0.07421, 1.0, 0.07421, 0.07421, 0.07421, 1.0, 0.07421, 0.07421, 0.07421, 1.0, 0.07421, 0.07421, 0.07421, 1.0, 0.07421, 0.07421, 0.07421, 1.0, 0.07421, 0.07421, 0.07421, 1.0, 0.07421, 0.07421, 0.07421, 1.0, 0.07421, 0.07421, 0.07421, 1.0, 0.07421, 0.07421, 0.07421, 1.0, 0.07421, 0.07421, 0.07421, 1.0, 0.07421, 0.07421, 0.07421, 1.0, 0.07421, 0.07421, 0.07421, 1.0, 0.07421, 0.07421, 0.07421, 1.0, 0.07421, 0.07421, 0.07421, 1.0, 0.07421, 0.07421, 0.07421, 1.0, 0.07421, 0.07421, 0.07421, 1.0, 0.07421, 0.07421, 0.07421, 1.0, 0.07421, 0.07421, 0.07421, 1.0, 0.07421, 0.07421, 0.07421, 1.0, 0.07421, 0.07421, 0.07421, 1.0, 0.07421, 0.07421, 0.07421, 1.0, 0.07421, 0.07421, 0.07421, 1.0, 0.07421, 0.07421, 0.07421, 1.0, 0.07421, 0.07421, 0.07421, 1.0, 0.07421, 0.07421, 0.07421, 1.0, 0.07421, 0.07421, 0.07421, 1.0, 0.07421, 0.07421, 0.07421, 1.0, 0.07421, 0.07421, 0.07421, 1.0, 0.07421, 0.07421, 0.07421, 1.0, 0.07421, 0.07421, 0.07421, 1.0, 0.07421, 0.07421, 0.07421, 1.0, 0.07421, 0.07421, 0.07421, 1.0, 0.07421, 0.07421, 0.07421, 1.0, 0.07421, 0.07421, 0.07421, 1.0, 0.07421, 0.07421, 0.07421, 1.0, 0.07421, 0.07421, 0.07421, 1.0, 0.07421, 0.07421, 0.07421, 1.0, 0.07421, 0.07421, 0.07421, 1.0, 0.07421, 0.07421, 0.07421, 1.0, 0.07421, 0.07421, 0.07421, 1.0, 0.07421, 0.07421, 0.07421, 1.0, 0.07421, 0.07421, 0.07421, 1.0, 0.07421, 0.07421, 0.07421, 1.0, 0.07421, 0.07421, 0.07421, 1.0, 0.07421, 0.07421, 0.07421, 1.0, 0.07421, 0.07421, 0.07421, 1.0, 0.07421, 0.07421, 0.07421, 1.0, 0.07421, 0.07421, 0.07421, 1.0, 0.07421, 0.07421, 0.07421, 1.0, 0.07421, 0.07421, 0.07421, 1.0, 0.07421, 0.07421, 0.07421, 1.0, 0.07421, 0.07421, 0.07421, 1.0, 0.07421, 0.07421, 0.07421, 1.0, 0.07421, 0.07421, 0.07421, 1.0, 0.07421, 0.07421, 0.07421, 1.0, 0.07421, 0.07421, 0.07421, 1.0, 0.07421, 0.07421, 0.07421, 1.0, 0.07421, 0.07421, 0.07421, 1.0, 0.07421, 0.07421, 0.07421, 1.0, 0.07421, 0.07421, 0.07421, 1.0, 0.07421, 0.07421, 0.07421, 1.0, 0.07421, 0.07421, 0.07421, 1.0, 0.07421, 0.07421, 0.07421, 1.0, 0.07421, 0.07421, 0.07421, 1.0, 0.07421, 0.07421, 0.07421, 1.0, 0.07421, 0.07421, 0.07421, 1.0, 0.07421, 0.07421, 0.07421, 1.0, 0.07421, 0.07421, 0.07421, 1.0, 0.07421, 0.07421, 0.07421, 1.0, 0.07421, 0.07421, 0.07421, 1.0, 0.07421, 0.07421, 0.07421, 1.0, 0.07421, 0.07421, 0.07421, 1.0, 0.07421, 0.07421, 0.07421, 1.0, 0.07421, 0.07421, 0.07421, 1.0, 0.07421, 0.07421, 0.07421, 1.0, 0.07421, 0.07421, 0.07421, 1.0, 0.07421, 0.07421, 0.07421, 1.0, 0.07421, 0.07421, 0.07421, 1.0, 0.07421, 0.07421, 0.07421, 1.0, 0.07421, 0.07421, 0.07421, 1.0, 0.07421, 0.07421, 0.07421, 1.0, 0.07421, 0.07421, 0.07421, 1.0, 0.07421, 0.07421, 0.07421, 1.0, 0.07421, 0.07421, 0.07421, 1.0, 0.07421, 0.07421, 0.07421, 1.0, 0.07421, 0.07421, 0.07421, 1.0, 0.07421, 0.07421, 0.07421, 1.0, 0.07421, 0.07421, 0.07421, 1.0, 0.07421, 0.07421, 0.07421, 1.0, 0.07421, 0.07421, 0.07421, 1.0, 0.07421, 0.07421, 0.07421, 1.0, 0.07421, 0.07421, 0.07421, 1.0, 0.07421, 0.07421, 0.07421, 1.0, 0.07421, 0.07421, 0.07421, 1.0, 0.07421, 0.07421, 0.07421, 1.0, 0.07421, 0.07421, 0.07421, 1.0, 0.07421, 0.07421, 0.07421, 1.0, 0.07421, 0.07421, 0.07421, 1.0, 0.07421, 0.07421, 0.07421, 1.0, 0.07421, 0.07421, 0.07421, 1.0, 0.07421, 0.07421, 0.07421, 1.0, 0.07421, 0.07421, 0.07421, 1.0, 0.07421, 0.07421, 0.07421, 1.0, 0.07421, 0.07421, 0.07421, 1.0, 0.07421, 0.07421, 0.07421, 1.0, 0.07421, 0.07421, 0.07421, 1.0, 0.07421, 0.07421, 0.07421, 1.0, 0.07421, 0.07421, 0.07421, 1.0, 0.07421, 0.07421, 0.07421, 1.0, 0.07421, 0.07421, 0.07421, 1.0, 0.07421, 0.07421, 0.07421, 1.0, 0.07421, 0.07421, 0.07421, 1.0, 0.07421, 0.07421, 0.07421, 1.0, 0.07421, 0.07421, 0.07421, 1.0, 0.07421, 0.07421, 0.07421, 1.0, 0.07421, 0.07421, 0.07421, 1.0, 0.07421, 0.07421, 0.07421, 1.0, 0.07421, 0.07421, 0.07421, 1.0, 0.07421, 0.07421, 0.07421, 1.0, 0.07421, 0.07421, 0.07421, 1.0, 0.07421, 0.07421, 0.07421, 1.0, 0.07421, 0.07421, 0.07421, 1.0, 0.07421, 0.07421, 0.07421, 1.0, 0.07421, 0.07421, 0.07421, 1.0, 0.07421, 0.07421, 0.07421, 1.0, 0.07421, 0.07421, 0.07421, 1.0, 0.07421, 0.07421, 0.07421, 1.0, 0.07421, 0.07421, 0.07421, 1.0, 0.07421, 0.07421, 0.07421, 1.0, 0.07421, 0.07421, 0.07421, 1.0, 0.07421, 0.07421, 0.07421, 1.0, 0.07421, 0.07421, 0.07421, 1.0, 0.07421, 0.07421, 0.07421, 1.0, 0.07421, 0.07421, 0.07421, 1.0, 0.07421, 0.07421, 0.07421, 1.0, 0.07421, 0.07421, 0.07421, 1.0, 0.07421, 0.07421, 0.07421, 1.0, 0.07421, 0.07421, 0.07421, 1.0, 0.07421, 0.07421, 0.07421, 1.0, 0.07421, 0.07421, 0.07421, 1.0, 0.07421, 0.07421, 0.07421, 1.0, 0.07421, 0.07421, 0.07421, 1.0, 0.07421, 0.07421, 0.07421, 1.0, 0.07421, 0.07421, 0.07421, 1.0, 0.07421, 0.07421, 0.07421, 1.0, 0.07421, 0.07421, 0.07421, 1.0, 0.07421, 0.07421, 0.07421, 1.0, 0.07421, 0.07421, 0.07421, 1.0, 0.07421, 0.07421, 0.07421, 1.0, 0.07421, 0.07421, 0.07421, 1.0, 0.07421, 0.07421, 0.07421, 1.0, 0.07421, 0.07421, 0.07421, 1.0, 0.07421, 0.07421, 0.07421, 1.0, 0.07421, 0.07421, 0.07421, 1.0, 0.07421, 0.07421, 0.07421, 1.0, 0.07421, 0.07421, 0.07421, 1.0, 0.07421, 0.07421, 0.07421, 1.0, 0.07421, 0.07421, 0.07421, 1.0, 0.07421, 0.07421, 0.07421, 1.0, 0.07421, 0.07421, 0.07421, 1.0, 0.07421, 0.07421, 0.07421, 1.0, 0.07421, 0.07421, 0.07421, 1.0, 0.07421, 0.07421, 0.07421, 1.0, 0.07421, 0.07421, 0.07421, 1.0, 0.07421, 0.07421, 0.07421, 1.0, 0.07421, 0.07421, 0.07421, 1.0, 0.07421, 0.07421, 0.07421, 1.0, 0.07421, 0.07421, 0.07421, 1.0, 0.07421, 0.07421, 0.07421, 1.0, 0.07421, 0.07421, 0.07421, 1.0, 0.07421, 0.07421, 0.07421, 1.0, 0.07421, 0.07421, 0.07421, 1.0, 0.07421, 0.07421, 0.07421, 1.0, 0.07421, 0.07421, 0.07421, 1.0, 0.07421, 0.07421, 0.07421, 1.0, 0.07421, 0.07421, 0.07421, 1.0, 0.07421, 0.07421, 0.07421, 1.0, 0.07421, 0.07421, 0.07421, 1.0, 0.07421, 0.07421, 0.07421, 1.0, 0.07421, 0.07421, 0.07421, 1.0, 0.07421, 0.07421, 0.07421, 1.0, 0.07421, 0.07421, 0.07421, 1.0, 0.07421, 0.07421, 0.07421, 1.0, 0.07421, 0.07421, 0.07421, 1.0, 0.07421, 0.07421, 0.07421, 1.0, 0.07421, 0.07421, 0.07421, 1.0, 0.07421, 0.07421, 0.07421, 1.0, 0.07421, 0.07421, 0.07421, 1.0, 0.07421, 0.07421, 0.07421, 1.0, 0.07421, 0.07421, 0.07421, 1.0, 0.07421, 0.07421, 0.07421, 1.0, 0.07421, 0.07421, 0.07421, 1.0, 0.07421, 0.07421, 0.07421, 1.0, 0.07421, 0.07421, 0.07421, 1.0, 0.07421, 0.07421, 0.07421, 1.0, 0.07421, 0.07421, 0.07421, 1.0, 0.07421, 0.07421, 0.07421, 1.0, 0.07421, 0.07421, 0.07421, 1.0, 0.07421, 0.07421, 0.07421, 1.0, 0.07421, 0.07421, 0.07421, 1.0, 0.07421, 0.07421, 0.07421, 1.0, 0.07421, 0.07421, 0.07421, 1.0, 0.07421, 0.07421, 0.07421, 1.0, 0.07421, 0.07421, 0.07421, 1.0, 0.07421, 0.07421, 0.07421, 1.0, 0.07421, 0.07421, 0.07421, 1.0, 0.07421, 0.07421, 0.07421, 1.0, 0.07421, 0.07421, 0.07421, 1.0, 0.07421, 0.07421, 0.07421, 1.0, 0.07421, 0.07421, 0.07421, 1.0, 0.07421, 0.07421, 0.07421, 1.0, 0.07421, 0.07421, 0.07421, 1.0, 0.07421, 0.07421, 0.07421, 1.0, 0.07421, 0.07421, 0.07421, 1.0, 0.07421, 0.07421, 0.07421, 1.0, 0.07421, 0.07421, 0.07421, 1.0, 0.07421, 0.07421, 0.07421, 1.0, 0.07421, 0.07421, 0.07421, 1.0, 0.07421, 0.07421, 0.07421, 1.0, 0.07421, 0.07421, 0.07421, 1.0, 0.07421, 0.07421, 0.07421, 1.0, 0.07421, 0.07421, 0.07421, 1.0, 0.07421, 0.07421, 0.07421, 1.0, 0.07421, 0.07421, 0.07421, 1.0, 0.07421, 0.07421, 0.07421, 1.0, 0.07421, 0.07421, 0.07421, 1.0, 0.07421, 0.07421, 0.07421, 1.0, 0.07421, 0.07421, 0.07421, 1.0, 0.07421, 0.07421, 0.07421, 1.0, 0.07421, 0.07421, 0.07421, 1.0, 0.07421, 0.07421, 0.07421, 1.0, 0.07421, 0.07421, 0.07421, 1.0, 0.07421, 0.07421, 0.07421, 1.0, 0.07421, 0.07421, 0.07421, 1.0, 0.07421, 0.07421, 0.07421, 1.0, 0.07421, 0.07421, 0.07421, 1.0, 0.07421, 0.07421, 0.07421, 1.0, 0.07421, 0.07421, 0.07421, 1.0, 0.07421, 0.07421, 0.07421, 1.0, 0.07421, 0.07421, 0.07421, 1.0, 0.07421, 0.07421, 0.07421, 1.0, 0.07421, 0.07421, 0.07421, 1.0, 0.07421, 0.07421, 0.07421, 1.0, 0.07421, 0.07421, 0.07421, 1.0, 0.07421, 0.07421, 0.07421, 1.0, 0.07421, 0.07421, 0.07421, 1.0, 0.07421, 0.07421, 0.07421, 1.0, 0.07421, 0.07421, 0.07421, 1.0, 0.07421, 0.07421, 0.07421, 1.0, 0.07421, 0.07421, 0.07421, 1.0, 0.07421, 0.07421, 0.07421, 1.0, 0.07421, 0.07421, 0.07421, 1.0, 0.07421, 0.07421, 0.07421, 1.0, 0.07421, 0.07421, 0.07421, 1.0, 0.07421, 0.07421, 0.07421, 1.0, 0.07421, 0.07421, 0.07421, 1.0, 0.07421, 0.07421, 0.07421, 1.0, 0.07421, 0.07421, 0.07421, 1.0, 0.07421, 0.07421, 0.07421, 1.0, 0.07421, 0.07421, 0.07421, 1.0, 0.07421, 0.07421, 0.07421, 1.0, 0.07421, 0.07421, 0.07421, 1.0, 0.07421, 0.07421, 0.07421, 1.0, 0.07421, 0.07421, 0.07421, 1.0, 0.07421, 0.07421, 0.07421, 1.0, 0.07421, 0.07421, 0.07421, 1.0, 0.07421, 0.07421, 0.07421, 1.0, 0.07421, 0.07421, 0.07421, 1.0, 0.07421, 0.07421, 0.07421, 1.0, 0.07421, 0.07421, 0.07421, 1.0, 0.07421, 0.07421, 0.07421, 1.0, 0.07421, 0.07421, 0.07421, 1.0, 0.07421, 0.07421, 0.07421, 1.0, 0.07421, 0.07421, 0.07421, 1.0, 0.07421, 0.07421, 0.07421, 1.0, 0.07421, 0.07421, 0.07421, 1.0, 0.07421, 0.07421, 0.07421, 1.0, 0.07421, 0.07421, 0.07421, 1.0, 0.07421, 0.07421, 0.07421, 1.0, 0.07421, 0.07421, 0.07421, 1.0, 0.07421, 0.07421, 0.07421, 1.0, 0.07421, 0.07421, 0.07421, 1.0, 0.07421, 0.07421, 0.07421, 1.0, 0.07421, 0.07421, 0.07421, 1.0, 0.07421, 0.07421, 0.07421, 1.0, 0.07421, 0.07421, 0.07421, 1.0, 0.07421, 0.07421, 0.07421, 1.0, 0.07421, 0.07421, 0.07421, 1.0, 0.07421, 0.07421, 0.07421, 1.0, 0.07421, 0.07421, 0.07421, 1.0, 0.07421, 0.07421, 0.07421, 1.0, 0.07421, 0.07421, 0.07421, 1.0, 0.07421, 0.07421, 0.07421, 1.0, 0.07421, 0.07421, 0.07421, 1.0, 0.07421, 0.07421, 0.07421, 1.0, 0.07421, 0.07421, 0.07421, 1.0, 0.07421, 0.07421, 0.07421, 1.0, 0.07421, 0.07421, 0.07421, 1.0, 0.07421, 0.07421, 0.07421, 1.0, 0.07421, 0.07421, 0.07421, 1.0, 0.07421, 0.07421, 0.07421, 1.0, 0.07421, 0.07421, 0.07421, 1.0, 0.07421, 0.07421, 0.07421, 1.0, 0.07421, 0.07421, 0.07421, 1.0, 0.07421, 0.07421, 0.07421, 1.0, 0.07421, 0.07421, 0.07421, 1.0, 0.07421, 0.07421, 0.07421, 1.0, 0.07421, 0.07421, 0.07421, 1.0, 0.07421, 0.07421, 0.07421, 1.0, 0.07421, 0.07421, 0.07421, 1.0, 0.07421, 0.07421, 0.07421, 1.0, 0.07421, 0.07421, 0.07421, 1.0, 0.07421, 0.07421, 0.07421, 1.0, 0.07421, 0.07421, 0.07421, 1.0, 0.07421, 0.07421, 0.07421, 1.0, 0.07421, 0.07421, 0.07421, 1.0, 0.07421, 0.07421, 0.07421, 1.0, 0.07421, 0.07421, 0.07421, 1.0, 0.07421, 0.07421, 0.07421, 1.0, 0.07421, 0.07421, 0.07421, 1.0, 0.07421, 0.07421, 0.07421, 1.0, 0.07421, 0.07421, 0.07421, 1.0, 0.07421, 0.07421, 0.07421, 1.0, 0.07421, 0.07421, 0.07421, 1.0, 0.07421, 0.07421, 0.07421, 1.0, 0.07421, 0.07421, 0.07421, 1.0, 0.07421, 0.07421, 0.07421, 1.0, 0.07421, 0.07421, 0.07421, 1.0, 0.07421, 0.07421, 0.07421, 1.0, 0.07421, 0.07421, 0.07421, 1.0, 0.07421, 0.07421, 0.07421, 1.0, 0.07421, 0.07421, 0.07421, 1.0, 0.07421, 0.07421, 0.07421, 1.0, 0.07421, 0.07421, 0.07421, 1.0, 0.07421, 0.07421, 0.07421, 1.0, 0.07421, 0.07421, 0.07421, 1.0, 0.07421, 0.07421, 0.07421, 1.0, 0.07421, 0.07421, 0.07421, 1.0, 0.07421, 0.07421, 0.07421, 1.0, 0.07421, 0.07421, 0.07421, 1.0, 0.07421, 0.07421, 0.07421, 1.0, 0.07421, 0.07421, 0.07421, 1.0, 0.07421, 0.07421, 0.07421, 1.0, 0.07421, 0.07421, 0.07421, 1.0, 0.07421, 0.07421, 0.07421, 1.0, 0.07421, 0.07421, 0.07421, 1.0, 0.07421, 0.07421, 0.07421, 1.0, 0.07421, 0.07421, 0.07421, 1.0, 0.07421, 0.07421, 0.07421, 1.0, 0.07421, 0.07421, 0.07421, 1.0, 0.07421, 0.07421, 0.07421, 1.0, 0.07421, 0.07421, 0.07421, 1.0, 0.07421, 0.07421, 0.07421, 1.0, 0.07421, 0.07421, 0.07421, 1.0, 0.07421, 0.07421, 0.07421, 1.0, 0.07421, 0.07421, 0.07421, 1.0, 0.07421, 0.07421, 0.07421, 1.0, 0.07421, 0.07421, 0.07421, 1.0, 0.07421, 0.07421, 0.07421, 1.0, 0.07421, 0.07421, 0.07421, 1.0, 0.07421, 0.07421, 0.07421, 1.0, 0.07421, 0.07421, 0.07421, 1.0, 0.07421, 0.07421, 0.07421, 1.0, 0.07421, 0.07421, 0.07421, 1.0, 0.07421, 0.07421, 0.07421, 1.0, 0.07421, 0.07421, 0.07421, 1.0, 0.07421, 0.07421, 0.07421, 1.0, 0.07421, 0.07421, 0.07421, 1.0, 0.07421, 0.07421, 0.07421, 1.0, 0.07421, 0.07421, 0.07421, 1.0, 0.07421, 0.07421, 0.07421, 1.0, 0.07421, 0.07421, 0.07421, 1.0, 0.07421, 0.07421, 0.07421, 1.0, 0.07421, 0.07421, 0.07421, 1.0, 0.07421, 0.07421, 0.07421, 1.0, 0.07421, 0.07421, 0.07421, 1.0, 0.07421, 0.07421, 0.07421, 1.0, 0.07421, 0.07421, 0.07421, 1.0, 0.07421, 0.07421, 0.07421, 1.0, 0.07421, 0.07421, 0.07421, 1.0, 0.07421, 0.07421, 0.07421, 1.0, 0.07421, 0.07421, 0.07421, 1.0, 0.07421, 0.07421, 0.07421, 1.0, 0.07421, 0.07421, 0.07421, 1.0, 0.07421, 0.07421, 0.07421, 1.0, 0.07421, 0.07421, 0.07421, 1.0, 0.07421, 0.07421, 0.07421, 1.0, 0.07421, 0.07421, 0.07421, 1.0, 0.07421, 0.07421, 0.07421, 1.0, 0.07421, 0.07421, 0.07421, 1.0, 0.07421, 0.07421, 0.07421, 1.0, 0.07421, 0.07421, 0.07421, 1.0, 0.07421, 0.07421, 0.07421, 1.0, 0.07421, 0.07421, 0.07421, 1.0, 0.07421, 0.07421, 0.07421, 1.0, 0.07421, 0.07421, 0.07421, 1.0, 0.07421, 0.07421, 0.07421, 1.0, 0.07421, 0.07421, 0.07421, 1.0, 0.07421, 0.07421, 0.07421, 1.0, 0.07421, 0.07421, 0.07421, 1.0, 0.07421, 0.07421, 0.07421, 1.0, 0.07421, 0.07421, 0.07421, 1.0, 0.07421, 0.07421, 0.07421, 1.0, 0.07421, 0.07421, 0.07421, 1.0, 0.07421, 0.07421, 0.07421, 1.0, 0.07421, 0.07421, 0.07421, 1.0, 0.07421, 0.07421, 0.07421, 1.0, 0.07421, 0.07421, 0.07421, 1.0, 0.07421, 0.07421, 0.07421, 1.0, 0.07421, 0.07421, 0.07421, 1.0, 0.07421, 0.07421, 0.07421, 1.0, 0.07421, 0.07421, 0.07421, 1.0, 0.07421, 0.07421, 0.07421, 1.0, 0.07421, 0.07421, 0.07421, 1.0, 0.07421, 0.07421, 0.07421, 1.0, 0.07421, 0.07421, 0.07421, 1.0, 0.07421, 0.07421, 0.07421, 1.0, 0.07421, 0.07421, 0.07421, 1.0, 0.07421, 0.07421, 0.07421, 1.0, 0.07421, 0.07421, 0.07421, 1.0, 0.07421, 0.07421, 0.07421, 1.0, 0.07421, 0.07421, 0.07421, 1.0, 0.07421, 0.07421, 0.07421, 1.0, 0.07421, 0.07421, 0.07421, 1.0, 0.07421, 0.07421, 0.07421, 1.0, 0.07421, 0.07421, 0.07421, 1.0, 0.07421, 0.07421, 0.07421, 1.0, 0.07421, 0.07421, 0.07421, 1.0, 0.07421, 0.07421, 0.07421, 1.0, 0.07421, 0.07421, 0.07421, 1.0, 0.07421, 0.07421, 0.07421, 1.0, 0.07421, 0.07421, 0.07421, 1.0, 0.07421, 0.07421, 0.07421, 1.0, 0.07421, 0.07421, 0.07421, 1.0, 0.07421, 0.07421, 0.07421, 1.0, 0.07421, 0.07421, 0.07421, 1.0, 0.07421, 0.07421, 0.07421, 1.0, 0.07421, 0.07421, 0.07421, 1.0, 0.07421, 0.07421, 0.07421, 1.0, 0.07421, 0.07421, 0.07421, 1.0, 0.07421, 0.07421, 0.07421, 1.0, 0.07421, 0.07421, 0.07421, 1.0, 0.07421, 0.07421, 0.07421, 1.0, 0.07421, 0.07421, 0.07421, 1.0, 0.07421, 0.07421, 0.07421, 1.0, 0.07421, 0.07421, 0.07421, 1.0, 0.07421, 0.07421, 0.07421, 1.0, 0.07421, 0.07421, 0.07421, 1.0, 0.07421, 0.07421, 0.07421, 1.0, 0.07421, 0.07421, 0.07421, 1.0, 0.07421, 0.07421, 0.07421, 1.0, 0.07421, 0.07421, 0.07421, 1.0, 0.07421, 0.07421, 0.07421, 1.0, 0.07421, 0.07421, 0.07421, 1.0, 0.07421, 0.07421, 0.07421, 1.0, 0.07421, 0.07421, 0.07421, 1.0, 0.07421, 0.07421, 0.07421, 1.0, 0.07421, 0.07421, 0.07421, 1.0, 0.07421, 0.07421, 0.07421, 1.0, 0.07421, 0.07421, 0.07421, 1.0, 0.07421, 0.07421, 0.07421, 1.0, 0.07421, 0.07421, 0.07421, 1.0, 0.07421, 0.07421, 0.07421, 1.0, 0.07421, 0.07421, 0.07421, 1.0, 0.07421, 0.07421, 0.07421, 1.0, 0.07421, 0.07421, 0.07421, 1.0, 0.07421, 0.07421, 0.07421, 1.0, 0.07421, 0.07421, 0.07421, 1.0, 0.07421, 0.07421, 0.07421, 1.0, 0.07421, 0.07421, 0.07421, 1.0, 0.07421, 0.07421, 0.07421, 1.0, 0.07421, 0.07421, 0.07421, 1.0, 0.07421, 0.07421, 0.07421, 1.0, 0.07421, 0.07421, 0.07421, 1.0, 0.07421, 0.07421, 0.07421, 1.0, 0.07421, 0.07421, 0.07421, 1.0, 0.07421, 0.07421, 0.07421, 1.0, 0.07421, 0.07421, 0.07421, 1.0, 0.07421, 0.07421, 0.07421, 1.0])
me_plane_001.use_remesh_preserve_volume = False
me_plane_001.use_remesh_preserve_attributes = False
me_plane_001.use_mirror_vertex_groups = False
me_plane_001.update()

# ---- objects
ob_empty = bpy.data.objects.new('Empty', None)
ob_sphere = bpy.data.objects.new('Sphere', me_sphere_001)
ob_plane = bpy.data.objects.new('Plane', me_plane)
ob_empty_001 = bpy.data.objects.new('Empty.001', None)
ob_plane_001 = bpy.data.objects.new('Plane.001', me_plane_001)

# ---- transforms, parenting, visibility, modifiers, constraints
ob_empty.location = (0.0, -0.09025, 0.0)
ob_empty.rotation_euler = (0.0, -0.7854, 0.0)
ob_empty.scale = (0.8313, 0.8313, 0.8313)
ob_empty.empty_display_type = 'SPHERE'
ob_empty.empty_display_size = 0.27
ob_empty.empty_image_offset = (0.0, 0.0)
ob_empty.lineart.crease_threshold = 0.0
ob_sphere.parent = ob_empty
ob_sphere.matrix_parent_inverse = Matrix(((0.7071, 0.0, 0.7071, 0.0), (0.0, 1.0, 0.0, 0.09025), (-0.7071, 0.0, 0.7071, 0.0), (0.0, 0.0, 0.0, 1.0)))
ob_sphere.location = (0.0, 0.0, 0.0)
ob_sphere.rotation_euler = (-1.571, -0.0, 0.0)
ob_sphere.scale = (0.1497, 0.1497, 0.1497)
ob_sphere.lineart.crease_threshold = 0.0
_m = ob_sphere.modifiers.new('Triangulate', 'TRIANGULATE')
ob_plane.parent = ob_empty
ob_plane.matrix_parent_inverse = Matrix(((0.7071, 0.0, 0.7071, 0.0), (0.0, 1.0, 0.0, 0.09025), (-0.7071, 0.0, 0.7071, 0.0), (0.0, 0.0, 0.0, 1.0)))
ob_plane.location = (0.0, -0.09025, 0.0)
ob_plane.lineart.crease_threshold = 0.0
_m = ob_plane.modifiers.new('Solidify', 'SOLIDIFY')
_m.nonmanifold_thickness_mode = 'FIXED'
_m.nonmanifold_merge_threshold = 0.0003
_m = ob_plane.modifiers.new('Triangulate', 'TRIANGULATE')
_m = ob_plane.modifiers.new('Array', 'ARRAY')
_m.count = 8
_m.constant_offset_displace = (0.0, 0.0, 0.0)
_m.use_relative_offset = False
_m.use_object_offset = True
_m.offset_object = ob_empty
ob_empty_001.location = (0.0, -0.09025, 0.0)
ob_empty_001.rotation_euler = (0.0, -0.7854, 0.0)
ob_empty_001.scale = (0.8313, 0.8313, 0.8313)
ob_empty_001.empty_display_type = 'SPHERE'
ob_empty_001.empty_display_size = 0.27
ob_empty_001.empty_image_offset = (0.0, 0.0)
ob_empty_001.lineart.crease_threshold = 0.0
ob_plane_001.parent = ob_empty_001
ob_plane_001.matrix_parent_inverse = Matrix(((0.7071, 0.0, 0.7071, 0.0), (0.0, 1.0, 0.0, 0.09025), (-0.7071, 0.0, 0.7071, 0.0), (0.0, 0.0, 0.0, 1.0)))
ob_plane_001.location = (0.0, -0.09025, 0.0)
ob_plane_001.lineart.crease_threshold = 0.0
_m = ob_plane_001.modifiers.new('EdgeSplit', 'EDGE_SPLIT')

# ---- collection membership
col_collection_6.objects.link(ob_empty)
col_collection_6.objects.link(ob_sphere)
col_collection_6.objects.link(ob_plane)
col_collection_16.objects.link(ob_empty_001)
col_collection_16.objects.link(ob_plane_001)

# ---- scene / render settings (as saved in the file)
scene.frame_start = 1; scene.frame_end = 250; scene.frame_set(1)
scene.render.engine = 'BLENDER_EEVEE_NEXT'
scene.render.image_settings.compression = 90
scene.render.resolution_percentage = 50
scene.render.dither_intensity = 0.0
scene.cycles.use_denoising = False
scene.cycles.samples = 10
scene.cycles.sampling_pattern = 'TABULATED_SOBOL'
scene.cycles.light_sampling_threshold = 0.0
scene.cycles.use_adaptive_sampling = False
scene.cycles.use_light_tree = False
scene.cycles.blur_glossy = 0.0
scene.cycles.volume_bounces = 1
scene.cycles.pixel_filter_type = 'GAUSSIAN'
scene.cycles.sample_clamp_indirect = 0.0
scene.view_settings.view_transform = 'Standard'
bpy.context.view_layer.update()

# ---- added for rendering (the .blend has no active camera and no usable light): camera, sun
cam_auto = bpy.data.cameras.new('AutoCamera')
cam_auto.lens = 50.0
cam_auto.sensor_width = 36.0
cam_auto.clip_end = 1000.0
ob_auto_camera = bpy.data.objects.new('AutoCamera', cam_auto)
scene.collection.objects.link(ob_auto_camera)
ob_auto_camera.location = (3.316, -3.9792, 2.55223)
ob_auto_camera.rotation_euler = (1.09748, -7.21219e-08, 0.694738)
scene.camera = ob_auto_camera
light_auto_sun = bpy.data.lights.new('AutoSun', 'SUN')
light_auto_sun.energy = 3.0
light_auto_sun.angle = 0.0523599
ob_auto_sun = bpy.data.objects.new('AutoSun', light_auto_sun)
scene.collection.objects.link(ob_auto_sun)
ob_auto_sun.rotation_euler = (0.872665, 0.174533, 0.523599)
bpy.context.view_layer.update()
